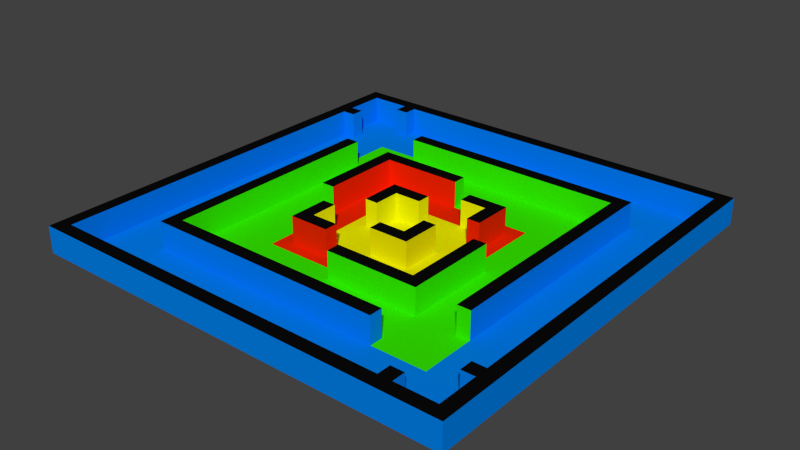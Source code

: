 # Source: Map2.blend  (saved by Blender 2.76.0; exported with 4.5.12 LTS)
import bpy
from mathutils import Matrix  # noqa: F401  (used for matrix-valued properties, if any)

bpy.ops.wm.read_factory_settings(use_empty=True)
scene = bpy.context.scene
scene.name = 'Scene'

# ---- collections
col_collection_1 = bpy.data.collections.new('Collection 1'); scene.collection.children.link(col_collection_1)

# ---- materials (node trees are filled in below, after node groups)
mat_blue_land = bpy.data.materials.new('Blue land')
mat_blue_land.alpha_threshold = 0.0
mat_blue_land.use_transparent_shadow = False
mat_blue_land.diffuse_color = (0.0, 0.2154, 0.8, 1.0)
mat_blue_land.roughness = 0.5
mat_top = bpy.data.materials.new('TOP')
mat_top.alpha_threshold = 0.0
mat_top.use_transparent_shadow = False
mat_top.diffuse_color = (0.003095, 0.003095, 0.003095, 1.0)
mat_top.roughness = 0.5
mat_green_land = bpy.data.materials.new('Green land')
mat_green_land.alpha_threshold = 0.0
mat_green_land.use_transparent_shadow = False
mat_green_land.diffuse_color = (0.03643, 0.8, 0.0, 1.0)
mat_green_land.roughness = 0.5
mat_redland = bpy.data.materials.new('redland')
mat_redland.alpha_threshold = 0.0
mat_redland.use_transparent_shadow = False
mat_redland.diffuse_color = (0.8, 0.01802, 0.0, 1.0)
mat_redland.roughness = 0.5
mat_yellow_land = bpy.data.materials.new('Yellow land')
mat_yellow_land.alpha_threshold = 0.0
mat_yellow_land.use_transparent_shadow = False
mat_yellow_land.diffuse_color = (0.8, 0.7979, 0.0, 1.0)
mat_yellow_land.roughness = 0.5

# ---- material node trees

# ---- world
world_world = bpy.data.worlds.new('World'); scene.world = world_world
world_world.color = (0.05088, 0.05088, 0.05088)
world_world.use_sun_shadow = False
world_world.sun_shadow_jitter_overblur = 0.0
world_world.cycles.sampling_method = 'MANUAL'
world_world.cycles.sample_map_resolution = 256

# ---- meshes
me_plane_001 = bpy.data.meshes.new('Plane.001')
me_plane_001.from_pydata([(-1.0, -1.0, 0.0), (1.0, -1.0, 0.0), (-1.0, 1.0, 0.0), (1.0, 1.0, 0.0), (-1.0, 0.0, 0.0), (0.0, -1.0, 0.0), (1.0, 0.0, 0.0), (0.0, 1.0, 0.0), (0.0, 0.0, 0.0), (-1.0, -0.5, 0.0), (0.5, -1.0, 0.0), (1.0, 0.5, 0.0), (-0.5, 1.0, 0.0), (-1.0, 0.5, 0.0), (-0.5, -1.0, 0.0), (1.0, -0.5, 0.0), (0.5, 1.0, 0.0), (0.0, 0.5, 0.0), (0.0, -0.5, 0.0), (-0.5, 0.0, 0.0), (0.5, 0.0, 0.0), (0.5, -0.5, 0.0), (-0.5, -0.5, 0.0), (-0.5, 0.5, 0.0), (0.5, 0.5, 0.0), (-1.0, -0.75, 0.0), (0.75, -1.0, 0.0), (1.0, 0.75, 0.0), (-0.75, 1.0, 0.0), (-1.0, 0.25, 0.0), (-0.25, -1.0, 0.0), (1.0, -0.25, 0.0), (0.25, 1.0, 0.0), (0.0, 0.75, 0.0), (0.0, -0.25, 0.0), (-0.75, 0.0, 0.0), (0.25, 0.0, 0.0), (-1.0, -0.25, 0.0), (0.25, -1.0, 0.0), (1.0, 0.25, 0.0), (-0.25, 1.0, 0.0), (-1.0, 0.75, 0.0), (-0.75, -1.0, 0.0), (1.0, -0.75, 0.0), (0.75, 1.0, 0.0), (0.0, 0.25, 0.0), (0.0, -0.75, 0.0), (-0.25, 0.0, 0.0), (0.75, 0.0, 0.0), (0.5, -0.25, 0.0), (0.5, -0.75, 0.0), (0.25, -0.5, 0.0), (0.75, -0.5, 0.0), (-0.5, -0.25, 0.0), (-0.5, -0.75, 0.0), (-0.75, -0.5, 0.0), (-0.25, -0.5, 0.0), (-0.5, 0.75, 0.0), (-0.5, 0.25, 0.0), (-0.75, 0.5, 0.0), (-0.25, 0.5, 0.0), (0.5, 0.75, 0.0), (0.5, 0.25, 0.0), (0.25, 0.5, 0.0), (0.75, 0.5, 0.0), (0.75, 0.25, 0.0), (0.25, 0.25, 0.0), (0.25, 0.75, 0.0), (-0.25, 0.25, 0.0), (-0.75, 0.25, 0.0), (-0.75, 0.75, 0.0), (-0.25, -0.75, 0.0), (-0.75, -0.75, 0.0), (-0.75, -0.25, 0.0), (0.75, -0.75, 0.0), (0.25, -0.75, 0.0), (0.25, -0.25, 0.0), (0.75, -0.25, 0.0), (-0.25, -0.25, 0.0), (-0.25, 0.75, 0.0), (0.75, 0.75, 0.0), (-1.0, -0.875, 0.0), (0.875, -1.0, 0.0), (1.0, 0.875, 0.0), (-0.875, 1.0, 0.0), (-1.0, 0.125, 0.0), (-0.125, -1.0, 0.0), (1.0, -0.125, 0.0), (0.125, 1.0, 0.0), (0.0, 0.875, 0.0), (0.0, -0.125, 0.0), (-0.875, 0.0, 0.0), (0.125, 0.0, 0.0), (-1.0, -0.375, 0.0), (0.375, -1.0, 0.0), (1.0, 0.375, 0.0), (-0.375, 1.0, 0.0), (-1.0, 0.625, 0.0), (-0.625, -1.0, 0.0), (1.0, -0.625, 0.0), (0.625, 1.0, 0.0), (0.0, 0.375, 0.0), (0.0, -0.625, 0.0), (-0.375, 0.0, 0.0), (0.625, 0.0, 0.0), (0.5, -0.125, 0.0), (0.5, -0.625, 0.0), (0.125, -0.5, 0.0), (0.625, -0.5, 0.0), (-0.5, -0.125, 0.0), (-0.5, -0.625, 0.0), (-0.875, -0.5, 0.0), (-0.375, -0.5, 0.0), (-0.5, 0.875, 0.0), (-0.5, 0.375, 0.0), (-0.875, 0.5, 0.0), (-0.375, 0.5, 0.0), (0.5, 0.875, 0.0), (0.5, 0.375, 0.0), (0.125, 0.5, 0.0), (0.625, 0.5, 0.0), (-1.0, -0.625, 0.0), (0.625, -1.0, 0.0), (1.0, 0.625, 0.0), (-0.625, 1.0, 0.0), (-1.0, 0.375, 0.0), (-0.375, -1.0, 0.0), (1.0, -0.375, 0.0), (0.375, 1.0, 0.0), (0.0, 0.625, 0.0), (0.0, -0.375, 0.0), (-0.625, 0.0, 0.0), (0.375, 0.0, 0.0), (-1.0, -0.125, 0.0), (0.125, -1.0, 0.0), (1.0, 0.125, 0.0), (-0.125, 1.0, 0.0), (-1.0, 0.875, 0.0), (-0.875, -1.0, 0.0), (1.0, -0.875, 0.0), (0.875, 1.0, 0.0), (0.0, 0.125, 0.0), (0.0, -0.875, 0.0), (-0.125, 0.0, 0.0), (0.875, 0.0, 0.0), (0.5, -0.375, 0.0), (0.5, -0.875, 0.0), (0.375, -0.5, 0.0), (0.875, -0.5, 0.0), (-0.5, -0.375, 0.0), (-0.5, -0.875, 0.0), (-0.625, -0.5, 0.0), (-0.125, -0.5, 0.0), (-0.5, 0.625, 0.0), (-0.5, 0.125, 0.0), (-0.625, 0.5, 0.0), (-0.125, 0.5, 0.0), (0.5, 0.625, 0.0), (0.5, 0.125, 0.0), (0.375, 0.5, 0.0), (0.875, 0.5, 0.0), (0.75, 0.375, 0.0), (0.75, 0.125, 0.0), (0.625, 0.25, 0.0), (0.875, 0.25, 0.0), (0.25, 0.375, 0.0), (0.25, 0.125, 0.0), (0.125, 0.25, 0.0), (0.375, 0.25, 0.0), (0.25, 0.875, 0.0), (0.25, 0.625, 0.0), (0.125, 0.75, 0.0), (0.375, 0.75, 0.0), (-0.25, 0.375, 0.0), (-0.25, 0.125, 0.0), (-0.375, 0.25, 0.0), (-0.125, 0.25, 0.0), (-0.75, 0.375, 0.0), (-0.75, 0.125, 0.0), (-0.875, 0.25, 0.0), (-0.625, 0.25, 0.0), (-0.75, 0.875, 0.0), (-0.75, 0.625, 0.0), (-0.875, 0.75, 0.0), (-0.625, 0.75, 0.0), (-0.25, -0.625, 0.0), (-0.25, -0.875, 0.0), (-0.375, -0.75, 0.0), (-0.125, -0.75, 0.0), (-0.75, -0.625, 0.0), (-0.75, -0.875, 0.0), (-0.875, -0.75, 0.0), (-0.625, -0.75, 0.0), (-0.75, -0.125, 0.0), (-0.75, -0.375, 0.0), (-0.875, -0.25, 0.0), (-0.625, -0.25, 0.0), (0.75, -0.625, 0.0), (0.75, -0.875, 0.0), (0.625, -0.75, 0.0), (0.875, -0.75, 0.0), (0.25, -0.625, 0.0), (0.25, -0.875, 0.0), (0.125, -0.75, 0.0), (0.375, -0.75, 0.0), (0.25, -0.125, 0.0), (0.25, -0.375, 0.0), (0.125, -0.25, 0.0), (0.375, -0.25, 0.0), (0.75, -0.125, 0.0), (0.75, -0.375, 0.0), (0.625, -0.25, 0.0), (0.875, -0.25, 0.0), (-0.25, -0.125, 0.0), (-0.25, -0.375, 0.0), (-0.375, -0.25, 0.0), (-0.125, -0.25, 0.0), (-0.25, 0.875, 0.0), (-0.25, 0.625, 0.0), (-0.375, 0.75, 0.0), (-0.125, 0.75, 0.0), (0.75, 0.875, 0.0), (0.75, 0.625, 0.0), (0.625, 0.75, 0.0), (0.875, 0.75, 0.0), (0.875, 0.625, 0.0), (0.625, 0.625, 0.0), (0.625, 0.875, 0.0), (-0.125, 0.625, 0.0), (-0.375, 0.625, 0.0), (-0.375, 0.875, 0.0), (-0.125, -0.375, 0.0), (-0.375, -0.375, 0.0), (-0.375, -0.125, 0.0), (0.875, -0.375, 0.0), (0.625, -0.375, 0.0), (0.625, -0.125, 0.0), (0.375, -0.375, 0.0), (0.125, -0.375, 0.0), (0.125, -0.125, 0.0), (0.375, -0.875, 0.0), (0.125, -0.875, 0.0), (0.125, -0.625, 0.0), (0.875, -0.875, 0.0), (0.625, -0.875, 0.0), (0.625, -0.625, 0.0), (-0.625, -0.375, 0.0), (-0.875, -0.375, 0.0), (-0.875, -0.125, 0.0), (-0.625, -0.875, 0.0), (-0.875, -0.875, 0.0), (-0.875, -0.625, 0.0), (-0.125, -0.875, 0.0), (-0.375, -0.875, 0.0), (-0.375, -0.625, 0.0), (-0.625, 0.625, 0.0), (-0.875, 0.625, 0.0), (-0.875, 0.875, 0.0), (-0.625, 0.125, 0.0), (-0.875, 0.125, 0.0), (-0.875, 0.375, 0.0), (-0.125, 0.125, 0.0), (-0.375, 0.125, 0.0), (-0.375, 0.375, 0.0), (0.375, 0.625, 0.0), (0.125, 0.625, 0.0), (0.125, 0.875, 0.0), (0.375, 0.125, 0.0), (0.125, 0.125, 0.0), (0.125, 0.375, 0.0), (0.875, 0.125, 0.0), (0.625, 0.125, 0.0), (0.625, 0.375, 0.0), (0.875, 0.375, 0.0), (0.375, 0.375, 0.0), (0.375, 0.875, 0.0), (-0.125, 0.375, 0.0), (-0.625, 0.375, 0.0), (-0.625, 0.875, 0.0), (-0.125, -0.625, 0.0), (-0.625, -0.625, 0.0), (-0.625, -0.125, 0.0), (0.875, -0.625, 0.0), (0.375, -0.625, 0.0), (0.375, -0.125, 0.0), (0.875, -0.125, 0.0), (-0.125, -0.125, 0.0), (-0.125, 0.875, 0.0), (0.875, 0.875, 0.0), (-1.0, -0.9375, 0.0), (0.9375, -1.0, 0.0), (1.0, 0.9375, 0.0), (-0.9375, 1.0, 0.0), (-1.0, 0.0625, 0.0), (-0.0625, -1.0, 0.0), (1.0, -0.0625, 0.0), (0.0625, 1.0, 0.0), (0.0, 0.9375, 0.0), (0.0, -0.0625, 0.0), (-0.9375, 0.0, 0.0), (0.0625, 0.0, 0.0), (-1.0, -0.4375, 0.0), (0.4375, -1.0, 0.0), (1.0, 0.4375, 0.0), (-0.4375, 1.0, 0.0), (-1.0, 0.5625, 0.0), (-0.5625, -1.0, 0.0), (1.0, -0.5625, 0.0), (0.5625, 1.0, 0.0), (0.0, 0.4375, 0.0), (0.0, -0.5625, 0.0), (-0.4375, 0.0, 0.0), (0.5625, 0.0, 0.0), (0.5, -0.0625, 0.0), (0.5, -0.5625, 0.0), (0.0625, -0.5, 0.0), (0.5625, -0.5, 0.0), (-0.5, -0.0625, 0.0), (-0.5, -0.5625, 0.0), (-0.9375, -0.5, 0.0), (-0.4375, -0.5, 0.0), (-0.5, 0.9375, 0.0), (-0.5, 0.4375, 0.0), (-0.9375, 0.5, 0.0), (-0.4375, 0.5, 0.0), (0.5, 0.9375, 0.0), (0.5, 0.4375, 0.0), (0.0625, 0.5, 0.0), (0.5625, 0.5, 0.0), (-1.0, -0.6875, 0.0), (0.6875, -1.0, 0.0), (1.0, 0.6875, 0.0), (-0.6875, 1.0, 0.0), (-1.0, 0.3125, 0.0), (-0.3125, -1.0, 0.0), (1.0, -0.3125, 0.0), (0.3125, 1.0, 0.0), (0.0, 0.6875, 0.0), (0.0, -0.3125, 0.0), (-0.6875, 0.0, 0.0), (0.3125, 0.0, 0.0), (-1.0, -0.1875, 0.0), (0.1875, -1.0, 0.0), (1.0, 0.1875, 0.0), (-0.1875, 1.0, 0.0), (-1.0, 0.8125, 0.0), (-0.8125, -1.0, 0.0), (1.0, -0.8125, 0.0), (0.8125, 1.0, 0.0), (0.0, 0.1875, 0.0), (0.0, -0.8125, 0.0), (-0.1875, 0.0, 0.0), (0.8125, 0.0, 0.0), (0.5, -0.3125, 0.0), (0.5, -0.8125, 0.0), (0.3125, -0.5, 0.0), (0.8125, -0.5, 0.0), (-0.5, -0.3125, 0.0), (-0.5, -0.8125, 0.0), (-0.6875, -0.5, 0.0), (-0.1875, -0.5, 0.0), (-0.5, 0.6875, 0.0), (-0.5, 0.1875, 0.0), (-0.6875, 0.5, 0.0), (-0.1875, 0.5, 0.0), (0.5, 0.6875, 0.0), (0.5, 0.1875, 0.0), (0.3125, 0.5, 0.0), (0.8125, 0.5, 0.0), (0.75, 0.4375, 0.0), (0.75, 0.1875, 0.0), (0.5625, 0.25, 0.0), (0.8125, 0.25, 0.0), (0.25, 0.4375, 0.0), (0.25, 0.1875, 0.0), (0.0625, 0.25, 0.0), (0.3125, 0.25, 0.0), (0.25, 0.9375, 0.0), (0.25, 0.6875, 0.0), (0.0625, 0.75, 0.0), (0.3125, 0.75, 0.0), (-0.25, 0.4375, 0.0), (-0.25, 0.1875, 0.0), (-0.4375, 0.25, 0.0), (-0.1875, 0.25, 0.0), (-0.75, 0.4375, 0.0), (-0.75, 0.1875, 0.0), (-0.9375, 0.25, 0.0), (-0.6875, 0.25, 0.0), (-0.75, 0.9375, 0.0), (-0.75, 0.6875, 0.0), (-0.9375, 0.75, 0.0), (-0.6875, 0.75, 0.0), (-0.25, -0.5625, 0.0), (-0.25, -0.8125, 0.0), (-0.4375, -0.75, 0.0), (-0.1875, -0.75, 0.0), (-0.75, -0.5625, 0.0), (-0.75, -0.8125, 0.0), (-0.9375, -0.75, 0.0), (-0.6875, -0.75, 0.0), (-0.75, -0.0625, 0.0), (-0.75, -0.3125, 0.0), (-0.9375, -0.25, 0.0), (-0.6875, -0.25, 0.0), (0.75, -0.5625, 0.0), (0.75, -0.8125, 0.0), (0.5625, -0.75, 0.0), (0.8125, -0.75, 0.0), (0.25, -0.5625, 0.0), (0.25, -0.8125, 0.0), (0.0625, -0.75, 0.0), (0.3125, -0.75, 0.0), (0.25, -0.0625, 0.0), (0.25, -0.3125, 0.0), (0.0625, -0.25, 0.0), (0.3125, -0.25, 0.0), (0.75, -0.0625, 0.0), (0.75, -0.3125, 0.0), (0.5625, -0.25, 0.0), (0.8125, -0.25, 0.0), (-0.25, -0.0625, 0.0), (-0.25, -0.3125, 0.0), (-0.4375, -0.25, 0.0), (-0.1875, -0.25, 0.0), (-0.25, 0.9375, 0.0), (-0.25, 0.6875, 0.0), (-0.4375, 0.75, 0.0), (-0.1875, 0.75, 0.0), (0.75, 0.9375, 0.0), (0.75, 0.6875, 0.0), (0.5625, 0.75, 0.0), (0.8125, 0.75, 0.0), (-1.0, -0.8125, 0.0), (0.8125, -1.0, 0.0), (1.0, 0.8125, 0.0), (-0.8125, 1.0, 0.0), (-1.0, 0.1875, 0.0), (-0.1875, -1.0, 0.0), (1.0, -0.1875, 0.0), (0.1875, 1.0, 0.0), (0.0, 0.8125, 0.0), (0.0, -0.1875, 0.0), (-0.8125, 0.0, 0.0), (0.1875, 0.0, 0.0), (-1.0, -0.3125, 0.0), (0.3125, -1.0, 0.0), (1.0, 0.3125, 0.0), (-0.3125, 1.0, 0.0), (-1.0, 0.6875, 0.0), (-0.6875, -1.0, 0.0), (1.0, -0.6875, 0.0), (0.6875, 1.0, 0.0), (0.0, 0.3125, 0.0), (0.0, -0.6875, 0.0), (-0.3125, 0.0, 0.0), (0.6875, 0.0, 0.0), (0.5, -0.1875, 0.0), (0.5, -0.6875, 0.0), (0.1875, -0.5, 0.0), (0.6875, -0.5, 0.0), (-0.5, -0.1875, 0.0), (-0.5, -0.6875, 0.0), (-0.8125, -0.5, 0.0), (-0.3125, -0.5, 0.0), (-0.5, 0.8125, 0.0), (-0.5, 0.3125, 0.0), (-0.8125, 0.5, 0.0), (-0.3125, 0.5, 0.0), (0.5, 0.8125, 0.0), (0.5, 0.3125, 0.0), (0.1875, 0.5, 0.0), (0.6875, 0.5, 0.0), (-1.0, -0.5625, 0.0), (0.5625, -1.0, 0.0), (1.0, 0.5625, 0.0), (-0.5625, 1.0, 0.0), (-1.0, 0.4375, 0.0), (-0.4375, -1.0, 0.0), (1.0, -0.4375, 0.0), (0.4375, 1.0, 0.0), (0.0, 0.5625, 0.0), (0.0, -0.4375, 0.0), (-0.5625, 0.0, 0.0), (0.4375, 0.0, 0.0), (-1.0, -0.0625, 0.0), (0.0625, -1.0, 0.0), (1.0, 0.0625, 0.0), (-0.0625, 1.0, 0.0), (-1.0, 0.9375, 0.0), (-0.9375, -1.0, 0.0), (1.0, -0.9375, 0.0), (0.9375, 1.0, 0.0), (0.0, 0.0625, 0.0), (0.0, -0.9375, 0.0), (-0.0625, 0.0, 0.0), (0.9375, 0.0, 0.0), (0.5, -0.4375, 0.0), (0.5, -0.9375, 0.0), (0.4375, -0.5, 0.0), (0.9375, -0.5, 0.0), (-0.5, -0.4375, 0.0), (-0.5, -0.9375, 0.0), (-0.5625, -0.5, 0.0), (-0.0625, -0.5, 0.0), (-0.5, 0.5625, 0.0), (-0.5, 0.0625, 0.0), (-0.5625, 0.5, 0.0), (-0.0625, 0.5, 0.0), (0.5, 0.5625, 0.0), (0.5, 0.0625, 0.0), (0.4375, 0.5, 0.0), (0.9375, 0.5, 0.0), (0.75, 0.3125, 0.0), (0.75, 0.0625, 0.0), (0.6875, 0.25, 0.0), (0.9375, 0.25, 0.0), (0.25, 0.3125, 0.0), (0.25, 0.0625, 0.0), (0.1875, 0.25, 0.0), (0.4375, 0.25, 0.0), (0.25, 0.8125, 0.0), (0.25, 0.5625, 0.0), (0.1875, 0.75, 0.0), (0.4375, 0.75, 0.0), (-0.25, 0.3125, 0.0), (-0.25, 0.0625, 0.0), (-0.3125, 0.25, 0.0), (-0.0625, 0.25, 0.0), (-0.75, 0.3125, 0.0), (-0.75, 0.0625, 0.0), (-0.8125, 0.25, 0.0), (-0.5625, 0.25, 0.0), (-0.75, 0.8125, 0.0), (-0.75, 0.5625, 0.0), (-0.8125, 0.75, 0.0), (-0.5625, 0.75, 0.0), (-0.25, -0.6875, 0.0), (-0.25, -0.9375, 0.0), (-0.3125, -0.75, 0.0), (-0.0625, -0.75, 0.0), (-0.75, -0.6875, 0.0), (-0.75, -0.9375, 0.0), (-0.8125, -0.75, 0.0), (-0.5625, -0.75, 0.0), (-0.75, -0.1875, 0.0), (-0.75, -0.4375, 0.0), (-0.8125, -0.25, 0.0), (-0.5625, -0.25, 0.0), (0.75, -0.6875, 0.0), (0.75, -0.9375, 0.0), (0.6875, -0.75, 0.0), (0.9375, -0.75, 0.0), (0.25, -0.6875, 0.0), (0.25, -0.9375, 0.0), (0.1875, -0.75, 0.0), (0.4375, -0.75, 0.0), (0.25, -0.1875, 0.0), (0.25, -0.4375, 0.0), (0.1875, -0.25, 0.0), (0.4375, -0.25, 0.0), (0.75, -0.1875, 0.0), (0.75, -0.4375, 0.0), (0.6875, -0.25, 0.0), (0.9375, -0.25, 0.0), (-0.25, -0.1875, 0.0), (-0.25, -0.4375, 0.0), (-0.3125, -0.25, 0.0), (-0.0625, -0.25, 0.0), (-0.25, 0.8125, 0.0), (-0.25, 0.5625, 0.0), (-0.3125, 0.75, 0.0), (-0.0625, 0.75, 0.0), (0.75, 0.8125, 0.0), (0.75, 0.5625, 0.0), (0.6875, 0.75, 0.0), (0.9375, 0.75, 0.0), (0.875, 0.6875, 0.0), (0.875, 0.5625, 0.0), (0.8125, 0.625, 0.0), (0.9375, 0.625, 0.0), (0.625, 0.6875, 0.0), (0.625, 0.5625, 0.0), (0.5625, 0.625, 0.0), (0.6875, 0.625, 0.0), (0.625, 0.9375, 0.0), (0.625, 0.8125, 0.0), (0.5625, 0.875, 0.0), (0.6875, 0.875, 0.0), (-0.125, 0.6875, 0.0), (-0.125, 0.5625, 0.0), (-0.1875, 0.625, 0.0), (-0.0625, 0.625, 0.0), (-0.375, 0.6875, 0.0), (-0.375, 0.5625, 0.0), (-0.4375, 0.625, 0.0), (-0.3125, 0.625, 0.0), (-0.375, 0.9375, 0.0), (-0.375, 0.8125, 0.0), (-0.4375, 0.875, 0.0), (-0.3125, 0.875, 0.0), (-0.125, -0.3125, 0.0), (-0.125, -0.4375, 0.0), (-0.1875, -0.375, 0.0), (-0.0625, -0.375, 0.0), (-0.375, -0.3125, 0.0), (-0.375, -0.4375, 0.0), (-0.4375, -0.375, 0.0), (-0.3125, -0.375, 0.0), (-0.375, -0.0625, 0.0), (-0.375, -0.1875, 0.0), (-0.4375, -0.125, 0.0), (-0.3125, -0.125, 0.0), (0.875, -0.3125, 0.0), (0.875, -0.4375, 0.0), (0.8125, -0.375, 0.0), (0.9375, -0.375, 0.0), (0.625, -0.3125, 0.0), (0.625, -0.4375, 0.0), (0.5625, -0.375, 0.0), (0.6875, -0.375, 0.0), (0.625, -0.0625, 0.0), (0.625, -0.1875, 0.0), (0.5625, -0.125, 0.0), (0.6875, -0.125, 0.0), (0.375, -0.3125, 0.0), (0.375, -0.4375, 0.0), (0.3125, -0.375, 0.0), (0.4375, -0.375, 0.0), (0.125, -0.3125, 0.0), (0.125, -0.4375, 0.0), (0.0625, -0.375, 0.0), (0.1875, -0.375, 0.0), (0.125, -0.0625, 0.0), (0.125, -0.1875, 0.0), (0.0625, -0.125, 0.0), (0.1875, -0.125, 0.0), (0.375, -0.8125, 0.0), (0.375, -0.9375, 0.0), (0.3125, -0.875, 0.0), (0.4375, -0.875, 0.0), (0.125, -0.8125, 0.0), (0.125, -0.9375, 0.0), (0.0625, -0.875, 0.0), (0.1875, -0.875, 0.0), (0.125, -0.5625, 0.0), (0.125, -0.6875, 0.0), (0.0625, -0.625, 0.0), (0.1875, -0.625, 0.0), (0.875, -0.8125, 0.0), (0.875, -0.9375, 0.0), (0.8125, -0.875, 0.0), (0.9375, -0.875, 0.0), (0.625, -0.8125, 0.0), (0.625, -0.9375, 0.0), (0.5625, -0.875, 0.0), (0.6875, -0.875, 0.0), (0.625, -0.5625, 0.0), (0.625, -0.6875, 0.0), (0.5625, -0.625, 0.0), (0.6875, -0.625, 0.0), (-0.625, -0.3125, 0.0), (-0.625, -0.4375, 0.0), (-0.6875, -0.375, 0.0), (-0.5625, -0.375, 0.0), (-0.875, -0.3125, 0.0), (-0.875, -0.4375, 0.0), (-0.9375, -0.375, 0.0), (-0.8125, -0.375, 0.0), (-0.875, -0.0625, 0.0), (-0.875, -0.1875, 0.0), (-0.9375, -0.125, 0.0), (-0.8125, -0.125, 0.0), (-0.625, -0.8125, 0.0), (-0.625, -0.9375, 0.0), (-0.6875, -0.875, 0.0), (-0.5625, -0.875, 0.0), (-0.875, -0.8125, 0.0), (-0.875, -0.9375, 0.0), (-0.9375, -0.875, 0.0), (-0.8125, -0.875, 0.0), (-0.875, -0.5625, 0.0), (-0.875, -0.6875, 0.0), (-0.9375, -0.625, 0.0), (-0.8125, -0.625, 0.0), (-0.125, -0.8125, 0.0), (-0.125, -0.9375, 0.0), (-0.1875, -0.875, 0.0), (-0.0625, -0.875, 0.0), (-0.375, -0.8125, 0.0), (-0.375, -0.9375, 0.0), (-0.4375, -0.875, 0.0), (-0.3125, -0.875, 0.0), (-0.375, -0.5625, 0.0), (-0.375, -0.6875, 0.0), (-0.4375, -0.625, 0.0), (-0.3125, -0.625, 0.0), (-0.625, 0.6875, 0.0), (-0.625, 0.5625, 0.0), (-0.6875, 0.625, 0.0), (-0.5625, 0.625, 0.0), (-0.875, 0.6875, 0.0), (-0.875, 0.5625, 0.0), (-0.9375, 0.625, 0.0), (-0.8125, 0.625, 0.0), (-0.875, 0.9375, 0.0), (-0.875, 0.8125, 0.0), (-0.9375, 0.875, 0.0), (-0.8125, 0.875, 0.0), (-0.625, 0.1875, 0.0), (-0.625, 0.0625, 0.0), (-0.6875, 0.125, 0.0), (-0.5625, 0.125, 0.0), (-0.875, 0.1875, 0.0), (-0.875, 0.0625, 0.0), (-0.9375, 0.125, 0.0), (-0.8125, 0.125, 0.0), (-0.875, 0.4375, 0.0), (-0.875, 0.3125, 0.0), (-0.9375, 0.375, 0.0), (-0.8125, 0.375, 0.0), (-0.125, 0.1875, 0.0), (-0.125, 0.0625, 0.0), (-0.1875, 0.125, 0.0), (-0.0625, 0.125, 0.0), (-0.375, 0.1875, 0.0), (-0.375, 0.0625, 0.0), (-0.4375, 0.125, 0.0), (-0.3125, 0.125, 0.0), (-0.375, 0.4375, 0.0), (-0.375, 0.3125, 0.0), (-0.4375, 0.375, 0.0), (-0.3125, 0.375, 0.0), (0.375, 0.6875, 0.0), (0.375, 0.5625, 0.0), (0.3125, 0.625, 0.0), (0.4375, 0.625, 0.0), (0.125, 0.6875, 0.0), (0.125, 0.5625, 0.0), (0.0625, 0.625, 0.0), (0.1875, 0.625, 0.0), (0.125, 0.9375, 0.0), (0.125, 0.8125, 0.0), (0.0625, 0.875, 0.0), (0.1875, 0.875, 0.0), (0.375, 0.1875, 0.0), (0.375, 0.0625, 0.0), (0.3125, 0.125, 0.0), (0.4375, 0.125, 0.0), (0.125, 0.1875, 0.0), (0.125, 0.0625, 0.0), (0.0625, 0.125, 0.0), (0.1875, 0.125, 0.0), (0.125, 0.4375, 0.0), (0.125, 0.3125, 0.0), (0.0625, 0.375, 0.0), (0.1875, 0.375, 0.0), (0.875, 0.1875, 0.0), (0.875, 0.0625, 0.0), (0.8125, 0.125, 0.0), (0.9375, 0.125, 0.0), (0.625, 0.1875, 0.0), (0.625, 0.0625, 0.0), (0.5625, 0.125, 0.0), (0.6875, 0.125, 0.0), (0.625, 0.4375, 0.0), (0.625, 0.3125, 0.0), (0.5625, 0.375, 0.0), (0.6875, 0.375, 0.0), (0.875, 0.4375, 0.0), (0.875, 0.3125, 0.0), (0.8125, 0.375, 0.0), (0.9375, 0.375, 0.0), (0.375, 0.4375, 0.0), (0.375, 0.3125, 0.0), (0.3125, 0.375, 0.0), (0.4375, 0.375, 0.0), (0.375, 0.9375, 0.0), (0.375, 0.8125, 0.0), (0.3125, 0.875, 0.0), (0.4375, 0.875, 0.0), (-0.125, 0.4375, 0.0), (-0.125, 0.3125, 0.0), (-0.1875, 0.375, 0.0), (-0.0625, 0.375, 0.0), (-0.625, 0.4375, 0.0), (-0.625, 0.3125, 0.0), (-0.6875, 0.375, 0.0), (-0.5625, 0.375, 0.0), (-0.625, 0.9375, 0.0), (-0.625, 0.8125, 0.0), (-0.6875, 0.875, 0.0), (-0.5625, 0.875, 0.0), (-0.125, -0.5625, 0.0), (-0.125, -0.6875, 0.0), (-0.1875, -0.625, 0.0), (-0.0625, -0.625, 0.0), (-0.625, -0.5625, 0.0), (-0.625, -0.6875, 0.0), (-0.6875, -0.625, 0.0), (-0.5625, -0.625, 0.0), (-0.625, -0.0625, 0.0), (-0.625, -0.1875, 0.0), (-0.6875, -0.125, 0.0), (-0.5625, -0.125, 0.0), (0.875, -0.5625, 0.0), (0.875, -0.6875, 0.0), (0.8125, -0.625, 0.0), (0.9375, -0.625, 0.0), (0.375, -0.5625, 0.0), (0.375, -0.6875, 0.0), (0.3125, -0.625, 0.0), (0.4375, -0.625, 0.0), (0.375, -0.0625, 0.0), (0.375, -0.1875, 0.0), (0.3125, -0.125, 0.0), (0.4375, -0.125, 0.0), (0.875, -0.0625, 0.0), (0.875, -0.1875, 0.0), (0.8125, -0.125, 0.0), (0.9375, -0.125, 0.0), (-0.125, -0.0625, 0.0), (-0.125, -0.1875, 0.0), (-0.1875, -0.125, 0.0), (-0.0625, -0.125, 0.0), (-0.125, 0.9375, 0.0), (-0.125, 0.8125, 0.0), (-0.1875, 0.875, 0.0), (-0.0625, 0.875, 0.0), (0.875, 0.9375, 0.0), (0.875, 0.8125, 0.0), (0.8125, 0.875, 0.0), (0.9375, 0.875, 0.0), (0.9375, 0.8125, 0.0), (0.8125, 0.8125, 0.0), (0.8125, 0.9375, 0.0), (-0.0625, 0.8125, 0.0), (-0.1875, 0.8125, 0.0), (-0.1875, 0.9375, 0.0), (-0.0625, -0.1875, 0.0), (-0.1875, -0.1875, 0.0), (-0.1875, -0.0625, 0.0), (0.9375, -0.1875, 0.0), (0.8125, -0.1875, 0.0), (0.8125, -0.0625, 0.0), (0.4375, -0.1875, 0.0), (0.3125, -0.1875, 0.0), (0.3125, -0.0625, 0.0), (0.4375, -0.6875, 0.0), (0.3125, -0.6875, 0.0), (0.3125, -0.5625, 0.0), (0.9375, -0.6875, 0.0), (0.8125, -0.6875, 0.0), (0.8125, -0.5625, 0.0), (-0.5625, -0.1875, 0.0), (-0.6875, -0.1875, 0.0), (-0.6875, -0.0625, 0.0), (-0.5625, -0.6875, 0.0), (-0.6875, -0.6875, 0.0), (-0.6875, -0.5625, 0.0), (-0.0625, -0.6875, 0.0), (-0.1875, -0.6875, 0.0), (-0.1875, -0.5625, 0.0), (-0.5625, 0.8125, 0.0), (-0.6875, 0.8125, 0.0), (-0.6875, 0.9375, 0.0), (-0.5625, 0.3125, 0.0), (-0.6875, 0.3125, 0.0), (-0.6875, 0.4375, 0.0), (-0.0625, 0.3125, 0.0), (-0.1875, 0.3125, 0.0), (-0.1875, 0.4375, 0.0), (0.4375, 0.8125, 0.0), (0.3125, 0.8125, 0.0), (0.3125, 0.9375, 0.0), (0.4375, 0.3125, 0.0), (0.3125, 0.3125, 0.0), (0.3125, 0.4375, 0.0), (0.9375, 0.3125, 0.0), (0.8125, 0.3125, 0.0), (0.8125, 0.4375, 0.0), (0.6875, 0.3125, 0.0), (0.5625, 0.3125, 0.0), (0.5625, 0.4375, 0.0), (0.6875, 0.0625, 0.0), (0.5625, 0.0625, 0.0), (0.5625, 0.1875, 0.0), (0.9375, 0.0625, 0.0), (0.8125, 0.0625, 0.0), (0.8125, 0.1875, 0.0), (0.1875, 0.3125, 0.0), (0.0625, 0.3125, 0.0), (0.0625, 0.4375, 0.0), (0.1875, 0.0625, 0.0), (0.0625, 0.0625, 0.0), (0.0625, 0.1875, 0.0), (0.4375, 0.0625, 0.0), (0.3125, 0.0625, 0.0), (0.3125, 0.1875, 0.0), (0.1875, 0.8125, 0.0), (0.0625, 0.8125, 0.0), (0.0625, 0.9375, 0.0), (0.1875, 0.5625, 0.0), (0.0625, 0.5625, 0.0), (0.0625, 0.6875, 0.0), (0.4375, 0.5625, 0.0), (0.3125, 0.5625, 0.0), (0.3125, 0.6875, 0.0), (-0.3125, 0.3125, 0.0), (-0.4375, 0.3125, 0.0), (-0.4375, 0.4375, 0.0), (-0.3125, 0.0625, 0.0), (-0.4375, 0.0625, 0.0), (-0.4375, 0.1875, 0.0), (-0.0625, 0.0625, 0.0), (-0.1875, 0.0625, 0.0), (-0.1875, 0.1875, 0.0), (-0.8125, 0.3125, 0.0), (-0.9375, 0.3125, 0.0), (-0.9375, 0.4375, 0.0), (-0.8125, 0.0625, 0.0), (-0.9375, 0.0625, 0.0), (-0.9375, 0.1875, 0.0), (-0.5625, 0.0625, 0.0), (-0.6875, 0.0625, 0.0), (-0.6875, 0.1875, 0.0), (-0.8125, 0.8125, 0.0), (-0.9375, 0.8125, 0.0), (-0.9375, 0.9375, 0.0), (-0.8125, 0.5625, 0.0), (-0.9375, 0.5625, 0.0), (-0.9375, 0.6875, 0.0), (-0.5625, 0.5625, 0.0), (-0.6875, 0.5625, 0.0), (-0.6875, 0.6875, 0.0), (-0.3125, -0.6875, 0.0), (-0.4375, -0.6875, 0.0), (-0.4375, -0.5625, 0.0), (-0.3125, -0.9375, 0.0), (-0.4375, -0.9375, 0.0), (-0.4375, -0.8125, 0.0), (-0.0625, -0.9375, 0.0), (-0.1875, -0.9375, 0.0), (-0.1875, -0.8125, 0.0), (-0.8125, -0.6875, 0.0), (-0.9375, -0.6875, 0.0), (-0.9375, -0.5625, 0.0), (-0.8125, -0.9375, 0.0), (-0.9375, -0.9375, 0.0), (-0.9375, -0.8125, 0.0), (-0.5625, -0.9375, 0.0), (-0.6875, -0.9375, 0.0), (-0.6875, -0.8125, 0.0), (-0.8125, -0.1875, 0.0), (-0.9375, -0.1875, 0.0), (-0.9375, -0.0625, 0.0), (-0.8125, -0.4375, 0.0), (-0.9375, -0.4375, 0.0), (-0.9375, -0.3125, 0.0), (-0.5625, -0.4375, 0.0), (-0.6875, -0.4375, 0.0), (-0.6875, -0.3125, 0.0), (0.6875, -0.6875, 0.0), (0.5625, -0.6875, 0.0), (0.5625, -0.5625, 0.0), (0.6875, -0.9375, 0.0), (0.5625, -0.9375, 0.0), (0.5625, -0.8125, 0.0), (0.9375, -0.9375, 0.0), (0.8125, -0.9375, 0.0), (0.8125, -0.8125, 0.0), (0.1875, -0.6875, 0.0), (0.0625, -0.6875, 0.0), (0.0625, -0.5625, 0.0), (0.1875, -0.9375, 0.0), (0.0625, -0.9375, 0.0), (0.0625, -0.8125, 0.0), (0.4375, -0.9375, 0.0), (0.3125, -0.9375, 0.0), (0.3125, -0.8125, 0.0), (0.1875, -0.1875, 0.0), (0.0625, -0.1875, 0.0), (0.0625, -0.0625, 0.0), (0.1875, -0.4375, 0.0), (0.0625, -0.4375, 0.0), (0.0625, -0.3125, 0.0), (0.4375, -0.4375, 0.0), (0.3125, -0.4375, 0.0), (0.3125, -0.3125, 0.0), (0.6875, -0.1875, 0.0), (0.5625, -0.1875, 0.0), (0.5625, -0.0625, 0.0), (0.6875, -0.4375, 0.0), (0.5625, -0.4375, 0.0), (0.5625, -0.3125, 0.0), (0.9375, -0.4375, 0.0), (0.8125, -0.4375, 0.0), (0.8125, -0.3125, 0.0), (-0.3125, -0.1875, 0.0), (-0.4375, -0.1875, 0.0), (-0.4375, -0.0625, 0.0), (-0.3125, -0.4375, 0.0), (-0.4375, -0.4375, 0.0), (-0.4375, -0.3125, 0.0), (-0.0625, -0.4375, 0.0), (-0.1875, -0.4375, 0.0), (-0.1875, -0.3125, 0.0), (-0.3125, 0.8125, 0.0), (-0.4375, 0.8125, 0.0), (-0.4375, 0.9375, 0.0), (-0.3125, 0.5625, 0.0), (-0.4375, 0.5625, 0.0), (-0.4375, 0.6875, 0.0), (-0.0625, 0.5625, 0.0), (-0.1875, 0.5625, 0.0), (-0.1875, 0.6875, 0.0), (0.6875, 0.8125, 0.0), (0.5625, 0.8125, 0.0), (0.5625, 0.9375, 0.0), (0.6875, 0.5625, 0.0), (0.5625, 0.5625, 0.0), (0.5625, 0.6875, 0.0), (0.9375, 0.5625, 0.0), (0.8125, 0.5625, 0.0), (0.8125, 0.6875, 0.0), (0.9375, 0.6875, 0.0), (0.6875, 0.6875, 0.0), (0.6875, 0.9375, 0.0), (-0.0625, 0.6875, 0.0), (-0.3125, 0.6875, 0.0), (-0.3125, 0.9375, 0.0), (-0.0625, -0.3125, 0.0), (-0.3125, -0.3125, 0.0), (-0.3125, -0.0625, 0.0), (0.9375, -0.3125, 0.0), (0.6875, -0.3125, 0.0), (0.6875, -0.0625, 0.0), (0.4375, -0.3125, 0.0), (0.1875, -0.3125, 0.0), (0.1875, -0.0625, 0.0), (0.4375, -0.8125, 0.0), (0.1875, -0.8125, 0.0), (0.1875, -0.5625, 0.0), (0.9375, -0.8125, 0.0), (0.6875, -0.8125, 0.0), (0.6875, -0.5625, 0.0), (-0.5625, -0.3125, 0.0), (-0.8125, -0.3125, 0.0), (-0.8125, -0.0625, 0.0), (-0.5625, -0.8125, 0.0), (-0.8125, -0.8125, 0.0), (-0.8125, -0.5625, 0.0), (-0.0625, -0.8125, 0.0), (-0.3125, -0.8125, 0.0), (-0.3125, -0.5625, 0.0), (-0.5625, 0.6875, 0.0), (-0.8125, 0.6875, 0.0), (-0.8125, 0.9375, 0.0), (-0.5625, 0.1875, 0.0), (-0.8125, 0.1875, 0.0), (-0.8125, 0.4375, 0.0), (-0.0625, 0.1875, 0.0), (-0.3125, 0.1875, 0.0), (-0.3125, 0.4375, 0.0), (0.4375, 0.6875, 0.0), (0.1875, 0.6875, 0.0), (0.1875, 0.9375, 0.0), (0.4375, 0.1875, 0.0), (0.1875, 0.1875, 0.0), (0.1875, 0.4375, 0.0), (0.9375, 0.1875, 0.0), (0.6875, 0.1875, 0.0), (0.6875, 0.4375, 0.0), (0.9375, 0.4375, 0.0), (0.4375, 0.4375, 0.0), (0.4375, 0.9375, 0.0), (-0.0625, 0.4375, 0.0), (-0.5625, 0.4375, 0.0), (-0.5625, 0.9375, 0.0), (-0.0625, -0.5625, 0.0), (-0.5625, -0.5625, 0.0), (-0.5625, -0.0625, 0.0), (0.9375, -0.5625, 0.0), (0.4375, -0.5625, 0.0), (0.4375, -0.0625, 0.0), (0.9375, -0.0625, 0.0), (-0.0625, -0.0625, 0.0), (-0.0625, 0.9375, 0.0), (0.9375, 0.9375, 0.0), (-1.0, -0.9375, 0.0), (-1.0, -1.0, 0.0), (0.9375, -1.0, 0.0), (1.0, -1.0, 0.0), (1.0, 0.9375, 0.0), (1.0, 1.0, 0.0), (-0.9375, 1.0, 0.0), (-1.0, 1.0, 0.0), (-1.0, 0.0625, 0.0), (-1.0, 0.0, 0.0), (-0.0625, -1.0, 0.0), (0.0, -1.0, 0.0), (1.0, -0.0625, 0.0), (1.0, 0.0, 0.0), (0.0625, 1.0, 0.0), (0.0, 1.0, 0.0), (0.0, 0.9375, 0.0), (-0.9375, 0.0, 0.0), (-1.0, -0.4375, 0.0), (-1.0, -0.5, 0.0), (0.4375, -1.0, 0.0), (0.5, -1.0, 0.0), (1.0, 0.4375, 0.0), (1.0, 0.5, 0.0), (-0.4375, 1.0, 0.0), (-0.5, 1.0, 0.0), (-1.0, 0.5625, 0.0), (-1.0, 0.5, 0.0), (-0.5625, -1.0, 0.0), (-0.5, -1.0, 0.0), (1.0, -0.5625, 0.0), (1.0, -0.5, 0.0), (0.5625, 1.0, 0.0), (0.5, 1.0, 0.0), (-0.9375, -0.5, 0.0), (-0.5, 0.9375, 0.0), (-0.9375, 0.5, 0.0), (0.5, 0.9375, 0.0), (-1.0, -0.6875, 0.0), (-1.0, -0.75, 0.0), (0.6875, -1.0, 0.0), (0.75, -1.0, 0.0), (1.0, 0.6875, 0.0), (1.0, 0.75, 0.0), (-0.6875, 1.0, 0.0), (-0.75, 1.0, 0.0), (-1.0, 0.3125, 0.0), (-1.0, 0.25, 0.0), (-0.3125, -1.0, 0.0), (-0.25, -1.0, 0.0), (1.0, -0.3125, 0.0), (1.0, -0.25, 0.0), (0.3125, 1.0, 0.0), (0.25, 1.0, 0.0), (-1.0, -0.1875, 0.0), (-1.0, -0.25, 0.0), (0.1875, -1.0, 0.0), (0.25, -1.0, 0.0), (1.0, 0.1875, 0.0), (1.0, 0.25, 0.0), (-0.1875, 1.0, 0.0), (-0.25, 1.0, 0.0), (-1.0, 0.8125, 0.0), (-1.0, 0.75, 0.0), (-0.8125, -1.0, 0.0), (-0.75, -1.0, 0.0), (1.0, -0.8125, 0.0), (1.0, -0.75, 0.0), (0.8125, 1.0, 0.0), (0.75, 1.0, 0.0), (0.25, 0.9375, 0.0), (-0.9375, 0.25, 0.0), (-0.75, 0.9375, 0.0), (-0.9375, 0.75, 0.0), (-0.9375, -0.75, 0.0), (-0.9375, -0.25, 0.0), (-0.25, 0.9375, 0.0), (0.75, 0.9375, 0.0), (-1.0, -0.8125, 0.0), (-1.0, -0.875, 0.0), (0.8125, -1.0, 0.0), (0.875, -1.0, 0.0), (1.0, 0.8125, 0.0), (1.0, 0.875, 0.0), (-0.8125, 1.0, 0.0), (-0.875, 1.0, 0.0), (-1.0, 0.1875, 0.0), (-1.0, 0.125, 0.0), (-0.1875, -1.0, 0.0), (-0.125, -1.0, 0.0), (1.0, -0.1875, 0.0), (1.0, -0.125, 0.0), (0.1875, 1.0, 0.0), (0.125, 1.0, 0.0), (-1.0, -0.3125, 0.0), (-1.0, -0.375, 0.0), (0.3125, -1.0, 0.0), (0.375, -1.0, 0.0), (1.0, 0.3125, 0.0), (1.0, 0.375, 0.0), (-0.3125, 1.0, 0.0), (-0.375, 1.0, 0.0), (-1.0, 0.6875, 0.0), (-1.0, 0.625, 0.0), (-0.6875, -1.0, 0.0), (-0.625, -1.0, 0.0), (1.0, -0.6875, 0.0), (1.0, -0.625, 0.0), (0.6875, 1.0, 0.0), (0.625, 1.0, 0.0), (-1.0, -0.5625, 0.0), (-1.0, -0.625, 0.0), (0.5625, -1.0, 0.0), (0.625, -1.0, 0.0), (1.0, 0.5625, 0.0), (1.0, 0.625, 0.0), (-0.5625, 1.0, 0.0), (-0.625, 1.0, 0.0), (-1.0, 0.4375, 0.0), (-1.0, 0.375, 0.0), (-0.4375, -1.0, 0.0), (-0.375, -1.0, 0.0), (1.0, -0.4375, 0.0), (1.0, -0.375, 0.0), (0.4375, 1.0, 0.0), (0.375, 1.0, 0.0), (-1.0, -0.0625, 0.0), (-1.0, -0.125, 0.0), (0.0625, -1.0, 0.0), (0.125, -1.0, 0.0), (1.0, 0.0625, 0.0), (1.0, 0.125, 0.0), (-0.0625, 1.0, 0.0), (-0.125, 1.0, 0.0), (-1.0, 0.9375, 0.0), (-1.0, 0.875, 0.0), (-0.9375, -1.0, 0.0), (-0.875, -1.0, 0.0), (1.0, -0.9375, 0.0), (1.0, -0.875, 0.0), (0.9375, 1.0, 0.0), (0.875, 1.0, 0.0), (0.75, -0.9375, 0.0), (0.75, -0.875, 0.0), (0.9375, -0.75, 0.0), (0.875, -0.75, 0.0), (0.625, 0.9375, 0.0), (-0.375, 0.9375, 0.0), (-0.9375, -0.375, 0.0), (-0.9375, -0.125, 0.0), (-0.9375, -0.875, 0.0), (-0.9375, -0.625, 0.0), (-0.875, 0.6875, 0.0), (-0.875, 0.75, 0.0), (-0.9375, 0.625, 0.0), (-0.875, 0.9375, 0.0), (-0.9375, 0.875, 0.0), (-0.9375, 0.125, 0.0), (-0.9375, 0.375, 0.0), (0.125, 0.9375, 0.0), (0.375, 0.9375, 0.0), (-0.625, 0.9375, 0.0), (-0.6875, 0.875, 0.0), (-0.75, 0.875, 0.0), (-0.125, 0.9375, 0.0), (0.875, 0.9375, 0.0), (0.0, -0.9375, 0.0), (0.9375, 0.0, 0.0), (0.5, -0.9375, 0.0), (0.9375, -0.5, 0.0), (-0.5, -0.9375, 0.0), (0.9375, 0.5, 0.0), (0.9375, 0.25, 0.0), (-0.25, -0.9375, 0.0), (-0.75, -0.9375, 0.0), (0.25, -0.9375, 0.0), (0.9375, -0.25, 0.0), (0.9375, 0.75, 0.0), (0.9375, 0.625, 0.0), (0.9375, -0.375, 0.0), (0.375, -0.9375, 0.0), (0.125, -0.9375, 0.0), (0.875, -0.9375, 0.0), (0.9375, -0.875, 0.0), (0.625, -0.9375, 0.0), (0.6875, -0.875, 0.0), (-0.625, -0.9375, 0.0), (-0.875, -0.9375, 0.0), (-0.125, -0.9375, 0.0), (-0.375, -0.9375, 0.0), (0.9375, 0.125, 0.0), (0.9375, 0.375, 0.0), (0.875, -0.6875, 0.0), (0.9375, -0.625, 0.0), (0.9375, -0.125, 0.0), (0.9375, 0.875, 0.0), (0.9375, 0.8125, 0.0), (0.8125, 0.9375, 0.0), (-0.1875, 0.9375, 0.0), (0.9375, -0.1875, 0.0), (0.9375, -0.6875, 0.0), (-0.6875, 0.9375, 0.0), (0.3125, 0.9375, 0.0), (0.9375, 0.3125, 0.0), (0.9375, 0.0625, 0.0), (0.0625, 0.9375, 0.0), (-0.9375, 0.3125, 0.0), (-0.9375, 0.4375, 0.0), (-0.9375, 0.0625, 0.0), (-0.9375, 0.1875, 0.0), (-0.9375, 0.8125, 0.0), (-0.9375, 0.9375, 0.0), (-0.9375, 0.5625, 0.0), (-0.9375, 0.6875, 0.0), (-0.3125, -0.9375, 0.0), (-0.4375, -0.9375, 0.0), (-0.0625, -0.9375, 0.0), (-0.1875, -0.9375, 0.0), (-0.9375, -0.6875, 0.0), (-0.9375, -0.5625, 0.0), (-0.8125, -0.9375, 0.0), (-0.9375, -0.9375, 0.0), (-0.9375, -0.8125, 0.0), (-0.5625, -0.9375, 0.0), (-0.6875, -0.9375, 0.0), (-0.9375, -0.1875, 0.0), (-0.9375, -0.0625, 0.0), (-0.9375, -0.4375, 0.0), (-0.9375, -0.3125, 0.0), (0.6875, -0.9375, 0.0), (0.5625, -0.9375, 0.0), (0.9375, -0.9375, 0.0), (0.8125, -0.9375, 0.0), (0.1875, -0.9375, 0.0), (0.0625, -0.9375, 0.0), (0.4375, -0.9375, 0.0), (0.3125, -0.9375, 0.0), (0.9375, -0.4375, 0.0), (-0.4375, 0.9375, 0.0), (0.5625, 0.9375, 0.0), (0.9375, 0.5625, 0.0), (0.9375, 0.6875, 0.0), (0.6875, 0.9375, 0.0), (-0.3125, 0.9375, 0.0), (0.9375, -0.3125, 0.0), (0.9375, -0.8125, 0.0), (-0.8125, 0.9375, 0.0), (0.1875, 0.9375, 0.0), (0.9375, 0.1875, 0.0), (0.9375, 0.4375, 0.0), (0.4375, 0.9375, 0.0), (-0.5625, 0.9375, 0.0), (0.9375, -0.5625, 0.0), (0.9375, -0.0625, 0.0), (-0.0625, 0.9375, 0.0), (0.9375, 0.9375, 0.0), (-1.0, -0.9375, 0.1249), (-1.0, -1.0, 0.1249), (0.9375, -1.0, 0.1249), (1.0, -1.0, 0.1249), (1.0, 0.9375, 0.1249), (1.0, 1.0, 0.1249), (-0.9375, 1.0, 0.1249), (-1.0, 1.0, 0.1249), (-1.0, 0.0625, 0.1249), (-1.0, 0.0, 0.1249), (-0.0625, -1.0, 0.1249), (0.0, -1.0, 0.1249), (1.0, -0.0625, 0.1249), (1.0, 0.0, 0.1249), (0.0625, 1.0, 0.1249), (0.0, 1.0, 0.1249), (0.0, 0.9375, 0.1249), (-0.9375, 0.0, 0.1249), (-1.0, -0.4375, 0.1249), (-1.0, -0.5, 0.1249), (0.4375, -1.0, 0.1249), (0.5, -1.0, 0.1249), (1.0, 0.4375, 0.1249), (1.0, 0.5, 0.1249), (-0.4375, 1.0, 0.1249), (-0.5, 1.0, 0.1249), (-1.0, 0.5625, 0.1249), (-1.0, 0.5, 0.1249), (-0.5625, -1.0, 0.1249), (-0.5, -1.0, 0.1249), (1.0, -0.5625, 0.1249), (1.0, -0.5, 0.1249), (0.5625, 1.0, 0.1249), (0.5, 1.0, 0.1249), (-0.9375, -0.5, 0.1249), (-0.5, 0.9375, 0.1249), (-0.9375, 0.5, 0.1249), (0.5, 0.9375, 0.1249), (-1.0, -0.6875, 0.1249), (-1.0, -0.75, 0.1249), (0.6875, -1.0, 0.1249), (0.75, -1.0, 0.1249), (1.0, 0.6875, 0.1249), (1.0, 0.75, 0.1249), (-0.6875, 1.0, 0.1249), (-0.75, 1.0, 0.1249), (-1.0, 0.3125, 0.1249), (-1.0, 0.25, 0.1249), (-0.3125, -1.0, 0.1249), (-0.25, -1.0, 0.1249), (1.0, -0.3125, 0.1249), (1.0, -0.25, 0.1249), (0.3125, 1.0, 0.1249), (0.25, 1.0, 0.1249), (-1.0, -0.1875, 0.1249), (-1.0, -0.25, 0.1249), (0.1875, -1.0, 0.1249), (0.25, -1.0, 0.1249), (1.0, 0.1875, 0.1249), (1.0, 0.25, 0.1249), (-0.1875, 1.0, 0.1249), (-0.25, 1.0, 0.1249), (-1.0, 0.8125, 0.1249), (-1.0, 0.75, 0.1249), (-0.8125, -1.0, 0.1249), (-0.75, -1.0, 0.1249), (1.0, -0.8125, 0.1249), (1.0, -0.75, 0.1249), (0.8125, 1.0, 0.1249), (0.75, 1.0, 0.1249), (0.25, 0.9375, 0.1249), (-0.9375, 0.25, 0.1249), (-0.75, 0.9375, 0.1249), (-0.9375, 0.75, 0.1249), (-0.9375, -0.75, 0.1249), (-0.9375, -0.25, 0.1249), (-0.25, 0.9375, 0.1249), (0.75, 0.9375, 0.1249), (-1.0, -0.8125, 0.1249), (-1.0, -0.875, 0.1249), (0.8125, -1.0, 0.1249), (0.875, -1.0, 0.1249), (1.0, 0.8125, 0.1249), (1.0, 0.875, 0.1249), (-0.8125, 1.0, 0.1249), (-0.875, 1.0, 0.1249), (-1.0, 0.1875, 0.1249), (-1.0, 0.125, 0.1249), (-0.1875, -1.0, 0.1249), (-0.125, -1.0, 0.1249), (1.0, -0.1875, 0.1249), (1.0, -0.125, 0.1249), (0.1875, 1.0, 0.1249), (0.125, 1.0, 0.1249), (-1.0, -0.3125, 0.1249), (-1.0, -0.375, 0.1249), (0.3125, -1.0, 0.1249), (0.375, -1.0, 0.1249), (1.0, 0.3125, 0.1249), (1.0, 0.375, 0.1249), (-0.3125, 1.0, 0.1249), (-0.375, 1.0, 0.1249), (-1.0, 0.6875, 0.1249), (-1.0, 0.625, 0.1249), (-0.6875, -1.0, 0.1249), (-0.625, -1.0, 0.1249), (1.0, -0.6875, 0.1249), (1.0, -0.625, 0.1249), (0.6875, 1.0, 0.1249), (0.625, 1.0, 0.1249), (-1.0, -0.5625, 0.1249), (-1.0, -0.625, 0.1249), (0.5625, -1.0, 0.1249), (0.625, -1.0, 0.1249), (1.0, 0.5625, 0.1249), (1.0, 0.625, 0.1249), (-0.5625, 1.0, 0.1249), (-0.625, 1.0, 0.1249), (-1.0, 0.4375, 0.1249), (-1.0, 0.375, 0.1249), (-0.4375, -1.0, 0.1249), (-0.375, -1.0, 0.1249), (1.0, -0.4375, 0.1249), (1.0, -0.375, 0.1249), (0.4375, 1.0, 0.1249), (0.375, 1.0, 0.1249), (-1.0, -0.0625, 0.1249), (-1.0, -0.125, 0.1249), (0.0625, -1.0, 0.1249), (0.125, -1.0, 0.1249), (1.0, 0.0625, 0.1249), (1.0, 0.125, 0.1249), (-0.0625, 1.0, 0.1249), (-0.125, 1.0, 0.1249), (-1.0, 0.9375, 0.1249), (-1.0, 0.875, 0.1249), (-0.9375, -1.0, 0.1249), (-0.875, -1.0, 0.1249), (1.0, -0.9375, 0.1249), (1.0, -0.875, 0.1249), (0.9375, 1.0, 0.1249), (0.875, 1.0, 0.1249), (0.75, -0.9375, 0.1249), (0.75, -0.875, 0.1249), (0.9375, -0.75, 0.1249), (0.875, -0.75, 0.1249), (0.625, 0.9375, 0.1249), (-0.375, 0.9375, 0.1249), (-0.9375, -0.375, 0.1249), (-0.9375, -0.125, 0.1249), (-0.9375, -0.875, 0.1249), (-0.9375, -0.625, 0.1249), (-0.875, 0.6875, 0.1249), (-0.875, 0.75, 0.1249), (-0.9375, 0.625, 0.1249), (-0.875, 0.9375, 0.1249), (-0.9375, 0.875, 0.1249), (-0.9375, 0.125, 0.1249), (-0.9375, 0.375, 0.1249), (0.125, 0.9375, 0.1249), (0.375, 0.9375, 0.1249), (-0.625, 0.9375, 0.1249), (-0.6875, 0.875, 0.1249), (-0.75, 0.875, 0.1249), (-0.125, 0.9375, 0.1249), (0.875, 0.9375, 0.1249), (0.0, -0.9375, 0.1249), (0.9375, 0.0, 0.1249), (0.5, -0.9375, 0.1249), (0.9375, -0.5, 0.1249), (-0.5, -0.9375, 0.1249), (0.9375, 0.5, 0.1249), (0.9375, 0.25, 0.1249), (-0.25, -0.9375, 0.1249), (-0.75, -0.9375, 0.1249), (0.25, -0.9375, 0.1249), (0.9375, -0.25, 0.1249), (0.9375, 0.75, 0.1249), (0.9375, 0.625, 0.1249), (0.9375, -0.375, 0.1249), (0.375, -0.9375, 0.1249), (0.125, -0.9375, 0.1249), (0.875, -0.9375, 0.1249), (0.9375, -0.875, 0.1249), (0.625, -0.9375, 0.1249), (0.6875, -0.875, 0.1249), (-0.625, -0.9375, 0.1249), (-0.875, -0.9375, 0.1249), (-0.125, -0.9375, 0.1249), (-0.375, -0.9375, 0.1249), (0.9375, 0.125, 0.1249), (0.9375, 0.375, 0.1249), (0.875, -0.6875, 0.1249), (0.9375, -0.625, 0.1249), (0.9375, -0.125, 0.1249), (0.9375, 0.875, 0.1249), (0.9375, 0.8125, 0.1249), (0.8125, 0.9375, 0.1249), (-0.1875, 0.9375, 0.1249), (0.9375, -0.1875, 0.1249), (0.9375, -0.6875, 0.1249), (-0.6875, 0.9375, 0.1249), (0.3125, 0.9375, 0.1249), (0.9375, 0.3125, 0.1249), (0.9375, 0.0625, 0.1249), (0.0625, 0.9375, 0.1249), (-0.9375, 0.3125, 0.1249), (-0.9375, 0.4375, 0.1249), (-0.9375, 0.0625, 0.1249), (-0.9375, 0.1875, 0.1249), (-0.9375, 0.8125, 0.1249), (-0.9375, 0.9375, 0.1249), (-0.9375, 0.5625, 0.1249), (-0.9375, 0.6875, 0.1249), (-0.3125, -0.9375, 0.1249), (-0.4375, -0.9375, 0.1249), (-0.0625, -0.9375, 0.1249), (-0.1875, -0.9375, 0.1249), (-0.9375, -0.6875, 0.1249), (-0.9375, -0.5625, 0.1249), (-0.8125, -0.9375, 0.1249), (-0.9375, -0.9375, 0.1249), (-0.9375, -0.8125, 0.1249), (-0.5625, -0.9375, 0.1249), (-0.6875, -0.9375, 0.1249), (-0.9375, -0.1875, 0.1249), (-0.9375, -0.0625, 0.1249), (-0.9375, -0.4375, 0.1249), (-0.9375, -0.3125, 0.1249), (0.6875, -0.9375, 0.1249), (0.5625, -0.9375, 0.1249), (0.9375, -0.9375, 0.1249), (0.8125, -0.9375, 0.1249), (0.1875, -0.9375, 0.1249), (0.0625, -0.9375, 0.1249), (0.4375, -0.9375, 0.1249), (0.3125, -0.9375, 0.1249), (0.9375, -0.4375, 0.1249), (-0.4375, 0.9375, 0.1249), (0.5625, 0.9375, 0.1249), (0.9375, 0.5625, 0.1249), (0.9375, 0.6875, 0.1249), (0.6875, 0.9375, 0.1249), (-0.3125, 0.9375, 0.1249), (0.9375, -0.3125, 0.1249), (0.9375, -0.8125, 0.1249), (-0.8125, 0.9375, 0.1249), (0.1875, 0.9375, 0.1249), (0.9375, 0.1875, 0.1249), (0.9375, 0.4375, 0.1249), (0.4375, 0.9375, 0.1249), (-0.5625, 0.9375, 0.1249), (0.9375, -0.5625, 0.1249), (0.9375, -0.0625, 0.1249), (-0.0625, 0.9375, 0.1249), (0.9375, 0.9375, 0.1249), (0.25, 0.1875, 0.1249), (0.25, 0.25, 0.1249), (0.3125, 0.25, 0.1249), (-0.25, -0.3125, 0.1249), (-0.25, -0.25, 0.1249), (-0.1875, -0.25, 0.1249), (0.0, -0.1875, 0.1249), (0.0, -0.125, 0.1249), (0.1875, 0.0, 0.1249), (0.125, 0.0, 0.1249), (0.0, -0.6875, 0.1249), (0.0, -0.625, 0.1249), (0.6875, 0.0, 0.1249), (0.625, 0.0, 0.1249), (-0.5, -0.6875, 0.1249), (-0.5, -0.625, 0.1249), (0.6875, 0.5, 0.1249), (0.625, 0.5, 0.1249), (0.0, -0.4375, 0.1249), (0.0, -0.375, 0.1249), (0.4375, 0.0, 0.1249), (0.375, 0.0, 0.1249), (0.6875, 0.25, 0.1249), (0.625, 0.25, 0.1249), (0.1875, 0.25, 0.1249), (0.125, 0.25, 0.1249), (-0.25, -0.6875, 0.1249), (-0.25, -0.625, 0.1249), (0.25, -0.6875, 0.1249), (0.25, -0.625, 0.1249), (0.25, -0.4375, 0.1249), (0.25, -0.375, 0.1249), (0.4375, -0.25, 0.1249), (0.375, -0.25, 0.1249), (0.6875, -0.25, 0.1249), (0.625, -0.25, 0.1249), (-0.25, -0.1875, 0.1249), (-0.25, -0.125, 0.1249), (0.625, 0.5625, 0.1249), (0.625, 0.625, 0.1249), (0.5625, 0.625, 0.1249), (0.5, 0.625, 0.1249), (0.6875, 0.625, 0.1249), (-0.1875, 0.625, 0.1249), (-0.25, 0.625, 0.1249), (-0.0625, 0.625, 0.1249), (-0.125, 0.625, 0.1249), (-0.3125, 0.625, 0.1249), (-0.375, 0.625, 0.1249), (-0.125, -0.3125, 0.1249), (-0.125, -0.25, 0.1249), (0.625, -0.3125, 0.1249), (0.625, -0.4375, 0.1249), (0.625, -0.375, 0.1249), (0.6875, -0.375, 0.1249), (0.625, -0.0625, 0.1249), (0.625, -0.1875, 0.1249), (0.625, -0.125, 0.1249), (0.6875, -0.125, 0.1249), (0.375, -0.3125, 0.1249), (0.375, -0.4375, 0.1249), (0.375, -0.375, 0.1249), (0.3125, -0.375, 0.1249), (0.4375, -0.375, 0.1249), (0.125, -0.4375, 0.1249), (0.125, -0.375, 0.1249), (0.0625, -0.375, 0.1249), (0.1875, -0.375, 0.1249), (0.125, -0.0625, 0.1249), (0.125, -0.1875, 0.1249), (0.125, -0.125, 0.1249), (0.0625, -0.125, 0.1249), (0.1875, -0.125, 0.1249), (0.125, -0.6875, 0.1249), (0.125, -0.625, 0.1249), (0.0625, -0.625, 0.1249), (0.1875, -0.625, 0.1249), (-0.625, -0.3125, 0.1249), (-0.625, -0.25, 0.1249), (-0.625, -0.4375, 0.1249), (-0.625, -0.375, 0.1249), (-0.375, -0.6875, 0.1249), (-0.375, -0.625, 0.1249), (-0.4375, -0.625, 0.1249), (-0.3125, -0.625, 0.1249), (-0.625, 0.1875, 0.1249), (-0.625, 0.25, 0.1249), (-0.625, 0.0625, 0.1249), (-0.625, 0.125, 0.1249), (-0.125, 0.0625, 0.1249), (-0.125, 0.125, 0.1249), (-0.0625, 0.125, 0.1249), (-0.375, 0.1875, 0.1249), (-0.375, 0.25, 0.1249), (-0.375, 0.0625, 0.1249), (-0.375, 0.125, 0.1249), (-0.375, 0.3125, 0.1249), (-0.375, 0.375, 0.1249), (-0.3125, 0.375, 0.1249), (0.3125, 0.625, 0.1249), (0.25, 0.625, 0.1249), (0.4375, 0.625, 0.1249), (0.375, 0.625, 0.1249), (0.0625, 0.625, 0.1249), (0.0, 0.625, 0.1249), (0.1875, 0.625, 0.1249), (0.125, 0.625, 0.1249), (0.3125, 0.125, 0.1249), (0.25, 0.125, 0.1249), (0.625, 0.1875, 0.1249), (0.625, 0.0625, 0.1249), (0.625, 0.125, 0.1249), (0.6875, 0.125, 0.1249), (0.625, 0.4375, 0.1249), (0.625, 0.3125, 0.1249), (0.625, 0.375, 0.1249), (0.6875, 0.375, 0.1249), (-0.1875, 0.375, 0.1249), (-0.25, 0.375, 0.1249), (-0.0625, 0.375, 0.1249), (-0.125, 0.375, 0.1249), (-0.625, 0.3125, 0.1249), (-0.625, 0.375, 0.1249), (-0.125, -0.6875, 0.1249), (-0.125, -0.625, 0.1249), (-0.1875, -0.625, 0.1249), (-0.0625, -0.625, 0.1249), (-0.625, -0.5625, 0.1249), (-0.625, -0.5, 0.1249), (-0.625, -0.6875, 0.1249), (-0.625, -0.625, 0.1249), (-0.5625, -0.625, 0.1249), (-0.625, -0.0625, 0.1249), (-0.625, 0.0, 0.1249), (-0.625, -0.1875, 0.1249), (-0.625, -0.125, 0.1249), (0.375, -0.6875, 0.1249), (0.375, -0.625, 0.1249), (0.3125, -0.625, 0.1249), (0.4375, -0.625, 0.1249), (0.375, -0.0625, 0.1249), (0.375, -0.1875, 0.1249), (0.375, -0.125, 0.1249), (0.4375, -0.125, 0.1249), (0.0, 0.375, 0.1249), (0.0, 0.4375, 0.1249), (-0.375, 0.0, 0.1249), (-0.4375, 0.0, 0.1249), (0.0, 0.6875, 0.1249), (-0.6875, 0.0, 0.1249), (0.0, 0.125, 0.1249), (0.0, 0.1875, 0.1249), (-0.125, 0.0, 0.1249), (-0.1875, 0.0, 0.1249), (-0.6875, -0.5, 0.1249), (0.5, 0.6875, 0.1249), (0.25, 0.6875, 0.1249), (-0.25, 0.4375, 0.1249), (-0.4375, 0.25, 0.1249), (-0.6875, 0.25, 0.1249), (-0.6875, -0.25, 0.1249), (-0.25, 0.6875, 0.1249), (0.25, 0.3125, 0.1249), (-0.3125, -0.25, 0.1249), (0.625, 0.6875, 0.1249), (-0.125, 0.6875, 0.1249), (-0.375, 0.6875, 0.1249), (-0.4375, 0.625, 0.1249), (-0.3125, -0.125, 0.1249), (-0.6875, -0.375, 0.1249), (-0.6875, 0.125, 0.1249), (-0.125, 0.1875, 0.1249), (-0.1875, 0.125, 0.1249), (-0.4375, 0.125, 0.1249), (-0.375, 0.4375, 0.1249), (-0.4375, 0.375, 0.1249), (0.375, 0.6875, 0.1249), (0.125, 0.6875, 0.1249), (0.125, 0.3125, 0.1249), (-0.125, 0.4375, 0.1249), (-0.625, 0.4375, 0.1249), (-0.6875, 0.375, 0.1249), (-0.6875, -0.625, 0.1249), (-0.6875, -0.125, 0.1249), (0.4375, -0.1875, 0.1249), (0.4375, -0.6875, 0.1249), (0.3125, -0.6875, 0.1249), (-0.6875, -0.1875, 0.1249), (-0.6875, -0.0625, 0.1249), (-0.5625, -0.6875, 0.1249), (-0.6875, -0.6875, 0.1249), (-0.6875, -0.5625, 0.1249), (-0.0625, -0.6875, 0.1249), (-0.1875, -0.6875, 0.1249), (-0.6875, 0.3125, 0.1249), (-0.6875, 0.4375, 0.1249), (-0.1875, 0.4375, 0.1249), (0.3125, 0.3125, 0.1249), (0.6875, 0.3125, 0.1249), (0.6875, 0.0625, 0.1249), (0.1875, 0.3125, 0.1249), (0.3125, 0.1875, 0.1249), (0.0625, 0.6875, 0.1249), (0.3125, 0.6875, 0.1249), (-0.4375, 0.3125, 0.1249), (-0.4375, 0.4375, 0.1249), (-0.4375, 0.0625, 0.1249), (-0.4375, 0.1875, 0.1249), (-0.1875, 0.0625, 0.1249), (-0.1875, 0.1875, 0.1249), (-0.6875, 0.0625, 0.1249), (-0.6875, 0.1875, 0.1249), (-0.3125, -0.6875, 0.1249), (-0.4375, -0.6875, 0.1249), (-0.6875, -0.4375, 0.1249), (-0.6875, -0.3125, 0.1249), (0.1875, -0.6875, 0.1249), (0.0625, -0.6875, 0.1249), (0.1875, -0.1875, 0.1249), (0.0625, -0.1875, 0.1249), (0.1875, -0.4375, 0.1249), (0.0625, -0.4375, 0.1249), (0.4375, -0.4375, 0.1249), (0.3125, -0.4375, 0.1249), (0.6875, -0.1875, 0.1249), (0.6875, -0.4375, 0.1249), (-0.3125, -0.1875, 0.1249), (-0.1875, -0.3125, 0.1249), (-0.4375, 0.6875, 0.1249), (-0.1875, 0.6875, 0.1249), (0.6875, 0.5625, 0.1249), (0.5625, 0.6875, 0.1249), (0.6875, 0.6875, 0.1249), (-0.0625, 0.6875, 0.1249), (-0.3125, 0.6875, 0.1249), (-0.3125, -0.3125, 0.1249), (0.6875, -0.3125, 0.1249), (0.6875, -0.0625, 0.1249), (0.4375, -0.3125, 0.1249), (0.1875, -0.0625, 0.1249), (-0.0625, 0.1875, 0.1249), (-0.3125, 0.4375, 0.1249), (0.4375, 0.6875, 0.1249), (0.1875, 0.6875, 0.1249), (0.6875, 0.1875, 0.1249), (0.6875, 0.4375, 0.1249), (-0.0625, 0.4375, 0.1249), (0.4375, -0.0625, 0.1249)], [], [(931, 701, 1241, 1302), (82, 290, 1091, 1170), (1086, 298, 8, 495), (81, 289, 1089, 1168), (1084, 313, 20, 484), (1083, 314, 21, 499), (703, 931, 1302, 1243), (1081, 317, 19, 483), (1080, 318, 22, 503), (1079, 310, 18, 504), (319, 957, 1316, 1123), (1077, 322, 23, 507), (1076, 309, 17, 508), (957, 667, 1237, 1316), (1074, 326, 24, 511), (183, 391, 1162, 1242), (1072, 369, 64, 472), (1071, 370, 65, 515), (806, 200, 1234, 1281), (1069, 373, 63, 471), (1068, 374, 66, 519), (1067, 366, 62, 520), (308, 16, 1122, 1121), (1065, 378, 67, 523), (1064, 365, 61, 524), (1063, 381, 60, 468), (1062, 382, 68, 527), (1061, 349, 45, 528), (1060, 385, 59, 467), (1059, 386, 69, 531), (1058, 362, 58, 532), (389, 181, 1252, 1161), (1056, 390, 70, 535), (1055, 361, 57, 536), (1054, 393, 56, 464), (1053, 394, 71, 539), (1052, 350, 46, 540), (1051, 397, 55, 463), (1050, 398, 72, 543), (1049, 358, 54, 544), (1048, 401, 35, 443), (1047, 402, 73, 547), (1046, 357, 53, 548), (1045, 405, 52, 460), (1044, 406, 74, 551), (878, 516, 1261, 1292), (1042, 409, 51, 459), (1041, 410, 75, 555), (1040, 354, 50, 556), (1039, 413, 36, 444), (1038, 414, 76, 559), (1037, 353, 49, 560), (1036, 417, 48, 456), (1035, 418, 77, 563), (1018, 585, 1235, 1328), (1033, 421, 47, 455), (206, 632, 1668, 1632), (1031, 338, 34, 568), (323, 930, 1301, 1125), (1029, 426, 79, 571), (1028, 337, 33, 572), (307, 15, 1120, 1119), (1026, 430, 80, 575), (3, 492, 1229, 1094), (1024, 577, 224, 432), (1023, 578, 225, 579), (772, 878, 1292, 1280), (1021, 581, 223, 431), (1020, 582, 226, 583), (1019, 574, 222, 584), (325, 1018, 1328, 1126), (1017, 586, 227, 587), (1016, 573, 221, 588), (1015, 589, 220, 428), (1014, 590, 228, 591), (1013, 481, 129, 592), (1012, 593, 219, 427), (1011, 594, 229, 595), (1010, 570, 218, 596), (930, 703, 1243, 1301), (1008, 598, 230, 599), (1007, 569, 217, 600), (383, 913, 1808, 1759), (1005, 602, 231, 603), (1004, 482, 130, 604), (1003, 605, 215, 423), (1002, 606, 232, 607), (1001, 566, 214, 608), (1000, 609, 103, 311), (999, 610, 233, 611), (736, 157, 1642, 1702), (997, 613, 212, 420), (996, 614, 234, 615), (306, 14, 1118, 1117), (994, 617, 211, 419), (993, 618, 235, 619), (992, 562, 210, 620), (991, 621, 104, 312), (990, 622, 236, 623), (989, 561, 209, 624), (988, 625, 208, 416), (860, 454, 1611, 1793), (986, 497, 145, 628), (985, 629, 207, 415), (238, 631, 1667, 1666), (735, 264, 1703, 1700), (982, 633, 92, 300), (794, 860, 1793, 1724), (980, 557, 205, 636), (979, 637, 204, 412), (978, 638, 240, 639), (977, 498, 146, 640), (976, 641, 203, 411), (975, 642, 241, 643), (974, 554, 202, 644), (973, 645, 107, 315), (426, 1029, 1835, 1762), (444, 92, 1610, 1609), (970, 649, 200, 408), (969, 650, 243, 651), (1, 491, 1227, 1092), (967, 653, 199, 407), (966, 654, 244, 655), (1070, 760, 1279, 1337), (964, 657, 108, 316), (963, 658, 245, 659), (962, 549, 197, 660), (912, 311, 1748, 1807), (1029, 593, 1767, 1835), (959, 501, 149, 664), (958, 665, 195, 403), (957, 666, 247, 667), (956, 546, 194, 668), (955, 669, 91, 299), (954, 670, 248, 671), (953, 545, 193, 672), (952, 673, 192, 400), (951, 674, 249, 675), (950, 502, 150, 676), (949, 677, 191, 399), (948, 678, 250, 679), (947, 542, 190, 680), (946, 681, 111, 319), (945, 682, 251, 683), (944, 541, 189, 684), (943, 685, 188, 396), (942, 686, 252, 687), (941, 494, 142, 688), (940, 689, 187, 395), (939, 690, 253, 691), (938, 538, 186, 692), (937, 693, 112, 320), (727, 912, 1807, 1774), (732, 173, 1719, 1699), (934, 697, 184, 392), (933, 698, 255, 699), (932, 505, 153, 700), (305, 13, 1116, 1115), (930, 702, 256, 703), (929, 534, 182, 704), (851, 806, 1281, 1289), (927, 706, 257, 707), (926, 533, 181, 708), (90, 442, 1607, 1608), (237, 627, 1663, 1662), (923, 506, 154, 712), (922, 713, 179, 387), (921, 714, 259, 715), (920, 530, 178, 716), (919, 717, 115, 323), (918, 718, 260, 719), (917, 529, 177, 720), (916, 721, 176, 384), (175, 730, 1697, 1694), (914, 493, 141, 724), (337, 1028, 1834, 1749), (859, 799, 1783, 1792), (911, 526, 174, 728), (910, 729, 116, 324), (648, 242, 1675, 1677), (908, 525, 173, 732), (907, 733, 172, 380), (906, 734, 264, 735), (905, 509, 157, 736), (904, 737, 171, 379), (903, 738, 265, 739), (902, 522, 170, 740), (0, 490, 1225, 1090), (900, 742, 266, 743), (899, 521, 169, 744), (898, 745, 168, 376), (897, 746, 267, 747), (896, 510, 158, 748), (895, 749, 167, 375), (894, 750, 268, 751), (893, 518, 166, 752), (892, 753, 119, 327), (891, 754, 269, 755), (890, 517, 165, 756), (889, 757, 164, 372), (888, 758, 270, 759), (516, 1070, 1337, 1261), (886, 761, 163, 371), (885, 762, 271, 763), (884, 514, 162, 764), (883, 765, 120, 328), (882, 766, 272, 767), (881, 513, 161, 768), (880, 769, 160, 368), (879, 770, 273, 771), (304, 12, 1114, 1113), (877, 773, 159, 367), (876, 774, 274, 775), (875, 470, 118, 776), (2, 489, 1223, 1096), (873, 778, 275, 779), (872, 469, 117, 780), (871, 781, 156, 364), (870, 782, 276, 783), (869, 453, 101, 784), (868, 785, 155, 363), (625, 237, 1662, 1660), (866, 466, 114, 788), (303, 11, 1112, 1111), (864, 790, 278, 791), (863, 465, 113, 792), (862, 793, 152, 360), (1028, 589, 1766, 1834), (359, 859, 1792, 1755), (647, 102, 1612, 1676), (311, 103, 1747, 1748), (858, 798, 1730, 1791), (519, 66, 1602, 1625), (729, 910, 1806, 1775), (854, 461, 109, 804), (853, 805, 148, 356), (852, 806, 282, 807), (671, 955, 1315, 1238), (850, 809, 147, 355), (936, 694, 1682, 1814), (848, 458, 106, 812), (847, 813, 132, 340), (846, 814, 284, 815), (845, 457, 105, 816), (844, 817, 144, 352), (843, 818, 285, 819), (808, 851, 1289, 1282), (841, 821, 143, 351), (840, 822, 286, 823), (839, 442, 90, 824), (7, 488, 1221, 1104), (837, 826, 287, 827), (836, 441, 89, 828), (302, 10, 1110, 1109), (834, 830, 288, 831), (955, 299, 1106, 1315), (830, 833, 832, 288), (224, 576, 833, 830), (6, 487, 1219, 1102), (573, 834, 831, 221), (80, 432, 834, 573), (432, 224, 830, 834), (1043, 652, 1272, 1334), (221, 831, 835, 429), (831, 288, 829, 835), (826, 836, 828, 287), (220, 572, 836, 826), (572, 33, 441, 836), (569, 837, 827, 217), (79, 428, 837, 569), (428, 220, 826, 837), (928, 705, 1244, 1300), (217, 827, 838, 425), (827, 287, 825, 838), (822, 839, 824, 286), (216, 568, 839, 822), (568, 34, 442, 839), (565, 840, 823, 213), (78, 424, 840, 565), (424, 216, 822, 840), (421, 841, 351, 47), (213, 823, 841, 421), (823, 286, 821, 841), (818, 842, 820, 285), (212, 564, 842, 818), (301, 9, 1108, 1107), (561, 843, 819, 209), (77, 420, 843, 561), (420, 212, 818, 843), (417, 844, 352, 48), (209, 819, 844, 417), (819, 285, 817, 844), (622, 211, 1636, 1657), (103, 726, 1695, 1747), (560, 49, 457, 845), (557, 846, 815, 205), (76, 416, 846, 557), (416, 208, 814, 846), (413, 847, 340, 36), (205, 815, 847, 413), (815, 284, 813, 847), (462, 936, 1814, 1615), (204, 556, 848, 810), (556, 50, 458, 848), (101, 309, 1746, 1745), (75, 412, 849, 553), (412, 204, 810, 849), (409, 850, 355, 51), (201, 811, 850, 409), (811, 283, 809, 850), (806, 851, 808, 282), (5, 486, 1217, 1100), (552, 1043, 1334, 1233), (549, 852, 807, 197), (74, 408, 852, 549), (408, 200, 806, 852), (405, 853, 356, 52), (197, 807, 853, 405), (807, 282, 805, 853), (802, 854, 804, 281), (196, 548, 854, 802), (548, 53, 461, 854), (545, 855, 803, 193), (73, 404, 855, 545), (456, 884, 1800, 1613), (401, 856, 339, 35), (193, 803, 856, 401), (621, 236, 1658, 1656), (910, 731, 1776, 1806), (192, 544, 857, 798), (544, 54, 462, 857), (541, 858, 799, 189), (72, 400, 858, 541), (400, 192, 798, 858), (397, 859, 359, 55), (189, 799, 859, 397), (262, 725, 1693, 1696), (799, 858, 1791, 1783), (188, 540, 860, 794), (540, 46, 454, 860), (884, 764, 1713, 1800), (71, 396, 861, 537), (396, 188, 794, 861), (393, 862, 360, 56), (185, 795, 862, 393), (795, 279, 793, 862), (790, 863, 792, 278), (184, 536, 863, 790), (536, 57, 465, 863), (533, 864, 791, 181), (70, 392, 864, 533), (392, 184, 790, 864), (4, 485, 1215, 1098), (707, 928, 1300, 1245), (791, 278, 789, 865), (786, 866, 788, 277), (180, 532, 866, 786), (532, 58, 466, 866), (529, 867, 787, 177), (69, 388, 867, 529), (724, 141, 1751, 1692), (385, 868, 363, 59), (177, 787, 868, 385), (166, 747, 1708, 1709), (782, 869, 784, 276), (176, 528, 869, 782), (528, 45, 453, 869), (525, 870, 783, 173), (68, 384, 870, 525), (384, 176, 782, 870), (381, 871, 364, 60), (857, 462, 1615, 1790), (935, 537, 1627, 1813), (778, 872, 780, 275), (172, 524, 872, 778), (524, 61, 469, 872), (521, 873, 779, 169), (67, 380, 873, 521), (380, 172, 778, 873), (403, 954, 1314, 1164), (169, 779, 874, 377), (779, 275, 777, 874), (774, 875, 776, 274), (168, 520, 875, 774), (520, 62, 470, 875), (517, 876, 775, 165), (798, 857, 1790, 1730), (376, 168, 774, 876), (373, 877, 367, 63), (165, 775, 877, 373), (775, 274, 773, 877), (770, 878, 772, 273), (164, 516, 878, 770), (954, 671, 1238, 1314), (513, 879, 771, 161), (65, 372, 879, 513), (372, 164, 770, 879), (369, 880, 368, 64), (161, 771, 880, 369), (771, 273, 769, 880), (143, 722, 1690, 1753), (694, 935, 1813, 1682), (515, 65, 513, 881), (470, 882, 767, 118), (62, 371, 882, 470), (371, 163, 766, 882), (326, 883, 328, 24), (118, 767, 883, 326), (767, 272, 765, 883), (909, 383, 1759, 1805), (617, 235, 1654, 1652), (456, 48, 514, 884), (510, 885, 763, 158), (20, 312, 885, 510), (312, 104, 762, 885), (366, 886, 371, 62), (158, 763, 886, 366), (763, 271, 761, 886), (758, 887, 760, 270), (144, 496, 887, 758), (901, 741, 1248, 1294), (514, 888, 759, 162), (48, 352, 888, 514), (352, 144, 758, 888), (370, 889, 372, 65), (162, 759, 889, 370), (759, 270, 757, 889), (754, 890, 756, 269), (961, 663, 1770, 1816), (1026, 581, 1765, 1833), (453, 891, 755, 101), (45, 375, 891, 453), (375, 167, 754, 891), (309, 892, 327, 17), (101, 755, 892, 309), (755, 269, 753, 892), (750, 893, 752, 268), (92, 444, 893, 750), (444, 36, 518, 893), (493, 894, 751, 141), (8, 300, 894, 493), (300, 92, 750, 894), (349, 895, 375, 45), (141, 751, 895, 349), (751, 268, 749, 895), (746, 896, 748, 267), (132, 484, 896, 746), (484, 20, 510, 896), (518, 897, 747, 166), (36, 340, 897, 518), (340, 132, 746, 897), (731, 909, 1805, 1776), (404, 961, 1816, 1761), (747, 267, 745, 898), (742, 899, 744, 266), (171, 523, 899, 742), (523, 67, 521, 899), (441, 900, 743, 89), (33, 379, 900, 441), (379, 171, 742, 900), (297, 901, 1294, 1105), (89, 743, 901, 297), (743, 266, 741, 901), (738, 902, 740, 265), (119, 471, 902, 738), (471, 63, 522, 902), (481, 903, 739, 129), (17, 327, 903, 481), (327, 119, 738, 903), (337, 904, 379, 33), (584, 1026, 1833, 1643), (856, 803, 1784, 1789), (734, 905, 736, 264), (159, 511, 905, 734), (511, 24, 509, 905), (522, 906, 735, 170), (63, 367, 906, 522), (367, 159, 734, 906), (378, 907, 380, 67), (265, 740, 1706, 1707), (960, 359, 1755, 1815), (730, 908, 732, 263), (175, 527, 908, 730), (527, 68, 525, 908), (466, 909, 731, 114), (58, 383, 909, 466), (339, 856, 1789, 1750), (322, 910, 324, 23), (114, 731, 910, 322), (635, 90, 1608, 1672), (726, 911, 728, 262), (103, 455, 911, 726), (455, 47, 526, 911), (506, 912, 727, 154), (19, 311, 912, 506), (213, 612, 1769, 1638), (362, 913, 383, 58), (154, 727, 913, 362), (129, 739, 1704, 1705), (722, 914, 724, 261), (143, 495, 914, 722), (495, 8, 493, 914), (526, 915, 723, 174), (47, 351, 915, 526), (663, 960, 1815, 1770), (382, 916, 384, 68), (174, 723, 916, 382), (733, 907, 1804, 1777), (718, 917, 720, 260), (179, 531, 917, 718), (531, 69, 529, 917), (296, 7, 1104, 1103), (391, 927, 1299, 1162), (387, 179, 718, 918), (295, 6, 1102, 1101), (16, 480, 1213, 1122), (719, 260, 717, 919), (714, 920, 716, 259), (91, 443, 920, 714), (443, 35, 530, 920), (927, 707, 1245, 1299), (294, 5, 1100, 1099), (299, 91, 714, 921), (874, 777, 1249, 1291), (15, 479, 1211, 1120), (715, 259, 713, 922), (710, 923, 712, 258), (131, 483, 923, 710), (483, 19, 506, 923), (530, 924, 711, 178), (35, 339, 924, 530), (92, 633, 1669, 1610), (386, 925, 388, 69), (178, 711, 925, 386), (972, 646, 1674, 1818), (706, 926, 708, 257), (183, 535, 926, 706), (535, 70, 533, 926), (293, 4, 1098, 1097), (14, 478, 1209, 1118), (391, 183, 706, 927), (377, 874, 1291, 1159), (292, 2, 1096, 1095), (707, 257, 705, 928), (702, 929, 704, 256), (115, 467, 929, 702), (467, 59, 534, 929), (13, 477, 1207, 1116), (1066, 377, 1159, 1336), (323, 115, 702, 930), (291, 3, 1094, 1093), (12, 476, 1205, 1114), (703, 256, 701, 931), (698, 932, 700, 255), (155, 507, 932, 698), (507, 23, 505, 932), (534, 933, 699, 182), (59, 363, 933, 534), (363, 155, 698, 933), (390, 934, 392, 70), (182, 699, 934, 390), (699, 255, 697, 934), (907, 378, 1757, 1804), (187, 539, 935, 694), (539, 71, 537, 935), (424, 78, 1605, 1606), (54, 395, 936, 462), (395, 187, 694, 936), (318, 937, 320, 22), (110, 695, 937, 318), (695, 254, 693, 937), (690, 938, 692, 253), (741, 1066, 1336, 1248), (290, 1, 1092, 1091), (502, 939, 691, 150), (11, 475, 1203, 1112), (289, 0, 1090, 1089), (358, 940, 395, 54), (150, 691, 940, 358), (691, 253, 689, 940), (686, 941, 688, 252), (674, 951, 1313, 1275), (10, 474, 1201, 1110), (538, 942, 687, 186), (951, 542, 1263, 1313), (9, 473, 1199, 1108), (394, 943, 396, 71), (186, 687, 943, 394), (687, 252, 685, 943), (682, 944, 684, 251), (191, 543, 944, 682), (543, 72, 541, 944), (502, 950, 1312, 1259), (701, 183, 1242, 1241), (399, 191, 682, 945), (950, 674, 1275, 1312), (492, 140, 1230, 1229), (683, 251, 681, 946), (678, 947, 680, 250), (491, 139, 1228, 1227), (490, 138, 1226, 1225), (489, 137, 1224, 1223), (488, 136, 1222, 1221), (679, 949, 1311, 1239), (487, 135, 1220, 1219), (949, 399, 1163, 1311), (679, 250, 677, 949), (674, 950, 676, 249), (486, 134, 1218, 1217), (678, 948, 1310, 1276), (542, 951, 675, 190), (485, 133, 1216, 1215), (715, 922, 1298, 1246), (398, 952, 400, 72), (190, 675, 952, 398), (675, 249, 673, 952), (670, 953, 672, 248), (195, 547, 953, 670), (547, 73, 545, 953), (922, 387, 1160, 1298), (948, 679, 1239, 1310), (403, 195, 670, 954), (829, 1088, 1344, 1254), (542, 947, 1309, 1263), (671, 248, 669, 955), (666, 956, 668, 247), (111, 463, 956, 666), (463, 55, 546, 956), (1088, 832, 1284, 1344), (947, 678, 1276, 1309), (319, 111, 666, 957), (480, 128, 1214, 1213), (1009, 597, 1236, 1327), (667, 247, 665, 958), (662, 959, 664, 246), (151, 503, 959, 662), (503, 22, 501, 959), (546, 960, 663, 194), (55, 359, 960, 546), (855, 404, 1761, 1788), (402, 961, 404, 73), (194, 663, 961, 402), (515, 881, 1799, 1623), (658, 962, 660, 245), (199, 551, 962, 658), (551, 74, 549, 962), (458, 963, 659, 106), (50, 407, 963, 458), (407, 199, 658, 963), (314, 964, 316, 21), (106, 659, 964, 314), (659, 245, 657, 964), (654, 965, 656, 244), (299, 921, 1297, 1106), (1087, 297, 1105, 1343), (498, 966, 655, 146), (479, 127, 1212, 1211), (321, 1009, 1327, 1124), (354, 967, 407, 50), (146, 655, 967, 354), (655, 244, 653, 967), (650, 968, 652, 243), (921, 715, 1246, 1297), (181, 791, 1251, 1252), (550, 969, 651, 198), (825, 1087, 1343, 1253), (478, 126, 1210, 1209), (406, 970, 408, 74), (198, 651, 970, 406), (651, 243, 649, 970), (309, 1076, 1847, 1746), (203, 555, 971, 646), (555, 75, 553, 971), (632, 238, 1666, 1668), (46, 411, 972, 454), (411, 203, 646, 972), (310, 973, 315, 18), (102, 647, 973, 310), (647, 242, 645, 973), (642, 974, 644, 241), (477, 125, 1208, 1207), (842, 564, 1265, 1288), (494, 975, 643, 142), (476, 124, 1206, 1205), (683, 946, 1308, 1240), (350, 976, 411, 46), (142, 643, 976, 350), (643, 241, 641, 976), (638, 977, 640, 240), (140, 348, 1157, 1230), (820, 842, 1288, 1283), (554, 978, 639, 202), (475, 123, 1204, 1203), (44, 452, 1197, 1158), (410, 979, 412, 75), (202, 639, 979, 410), (639, 240, 637, 979), (454, 972, 1818, 1611), (207, 559, 980, 634), (559, 76, 557, 980), (264, 736, 1702, 1703), (34, 415, 981, 442), (415, 207, 634, 981), (298, 982, 300, 8), (90, 635, 982, 298), (635, 239, 633, 982), (803, 855, 1788, 1784), (107, 459, 983, 630), (459, 51, 558, 983), (881, 768, 1717, 1799), (18, 315, 984, 482), (315, 107, 630, 984), (338, 985, 415, 34), (130, 631, 985, 338), (631, 238, 629, 985), (1076, 781, 1780, 1847), (147, 499, 986, 626), (499, 21, 497, 986), (631, 130, 1620, 1667), (51, 355, 987, 558), (355, 147, 626, 987), (414, 988, 416, 76), (206, 627, 988, 414), (627, 237, 625, 988), (170, 735, 1700, 1701), (998, 567, 1764, 1827), (563, 77, 561, 989), (457, 990, 623, 105), (49, 419, 990, 457), (419, 211, 622, 990), (313, 991, 312, 20), (105, 623, 991, 313), (623, 236, 621, 991), (612, 998, 1827, 1769), (108, 460, 992, 618), (460, 52, 562, 992), (497, 993, 619, 145), (21, 316, 993, 497), (316, 108, 618, 993), (353, 994, 419, 49), (145, 619, 994, 353), (619, 235, 617, 994), (614, 995, 616, 234), (148, 500, 995, 614), (946, 319, 1123, 1308), (562, 996, 615, 210), (52, 356, 996, 562), (356, 148, 614, 996), (418, 997, 420, 77), (210, 615, 997, 418), (615, 234, 613, 997), (610, 998, 612, 233), (215, 567, 998, 610), (971, 553, 1629, 1817), (461, 999, 611, 109), (53, 423, 999, 461), (423, 215, 610, 999), (317, 1000, 311, 19), (109, 611, 1000, 317), (611, 233, 609, 1000), (606, 1001, 608, 232), (112, 464, 1001, 606), (464, 56, 566, 1001), (501, 1002, 607, 149), (22, 320, 1002, 501), (320, 112, 606, 1002), (357, 1003, 423, 53), (149, 607, 1003, 357), (607, 232, 605, 1003), (602, 1004, 604, 231), (152, 504, 1004, 602), (504, 18, 482, 1004), (566, 1005, 603, 214), (56, 360, 1005, 566), (360, 152, 602, 1005), (131, 710, 1688, 1734), (214, 603, 1006, 422), (603, 231, 601, 1006), (598, 1007, 600, 230), (219, 571, 1007, 598), (571, 79, 569, 1007), (465, 1008, 599, 113), (57, 427, 1008, 465), (427, 219, 598, 1008), (139, 347, 1155, 1228), (113, 599, 1009, 321), (599, 230, 597, 1009), (594, 1010, 596, 229), (116, 468, 1010, 594), (468, 60, 570, 1010), (505, 1011, 595, 153), (23, 324, 1011, 505), (324, 116, 594, 1011), (361, 1012, 427, 57), (153, 595, 1012, 361), (814, 208, 1634, 1742), (590, 1013, 592, 228), (156, 508, 1013, 590), (508, 17, 481, 1013), (570, 1014, 591, 218), (60, 364, 1014, 570), (364, 156, 590, 1014), (426, 1015, 428, 79), (646, 971, 1817, 1674), (263, 732, 1699, 1698), (586, 1016, 588, 227), (223, 575, 1016, 586), (575, 80, 573, 1016), (469, 1017, 587, 117), (61, 431, 1017, 469), (431, 223, 586, 1017), (474, 122, 1202, 1201), (117, 587, 1018, 325), (587, 227, 585, 1018), (258, 709, 1686, 1689), (813, 284, 1743, 1741), (472, 64, 574, 1019), (509, 1020, 583, 157), (24, 328, 1020, 509), (328, 120, 582, 1020), (365, 1021, 431, 61), (627, 206, 1632, 1663), (730, 263, 1698, 1697), (578, 1022, 580, 225), (160, 512, 1022, 578), (43, 451, 1195, 1156), (574, 1023, 579, 222), (64, 368, 1023, 574), (368, 160, 578, 1023), (430, 1024, 432, 80), (222, 579, 1024, 430), (579, 225, 577, 1024), (577, 1025, 576, 224), (225, 580, 1025, 577), (1034, 616, 1268, 1333), (581, 1026, 575, 223), (283, 811, 1739, 1738), (584, 222, 430, 1026), (138, 346, 1153, 1226), (227, 588, 1027, 585), (588, 221, 429, 1027), (589, 1028, 572, 220), (208, 625, 1660, 1634), (167, 519, 1625, 1626), (593, 1029, 571, 219), (236, 622, 1657, 1658), (737, 904, 1803, 1778), (473, 121, 1200, 1199), (230, 600, 1030, 597), (600, 217, 425, 1030), (601, 1031, 568, 216), (231, 604, 1031, 601), (604, 130, 338, 1031), (605, 1032, 567, 215), (232, 608, 1032, 605), (608, 214, 422, 1032), (609, 1033, 455, 103), (233, 612, 1033, 609), (612, 213, 421, 1033), (613, 1034, 564, 212), (234, 616, 1034, 613), (42, 450, 1193, 1154), (726, 262, 1696, 1695), (104, 621, 1656, 1614), (620, 210, 418, 1035), (904, 337, 1749, 1803), (725, 175, 1694, 1693), (624, 209, 417, 1036), (581, 1021, 1832, 1765), (261, 724, 1692, 1691), (628, 145, 353, 1037), (629, 1038, 559, 207), (238, 632, 1038, 629), (632, 206, 414, 1038), (1021, 365, 1756, 1832), (596, 218, 1645, 1648), (636, 205, 413, 1039), (637, 1040, 556, 204), (240, 640, 1040, 637), (640, 146, 354, 1040), (641, 1041, 555, 203), (241, 644, 1041, 641), (644, 202, 410, 1041), (645, 1042, 459, 107), (242, 648, 1042, 645), (648, 201, 409, 1042), (649, 1043, 552, 200), (243, 652, 1043, 649), (564, 1034, 1333, 1265), (653, 1044, 551, 199), (244, 656, 1044, 653), (656, 198, 406, 1044), (657, 1045, 460, 108), (245, 660, 1045, 657), (660, 197, 405, 1045), (661, 1046, 548, 196), (246, 664, 1046, 661), (664, 149, 357, 1046), (665, 1047, 547, 195), (247, 668, 1047, 665), (668, 194, 402, 1047), (669, 1048, 443, 91), (248, 672, 1048, 669), (672, 193, 401, 1048), (673, 1049, 544, 192), (249, 676, 1049, 673), (676, 150, 358, 1049), (677, 1050, 543, 191), (250, 680, 1050, 677), (680, 190, 398, 1050), (681, 1051, 463, 111), (251, 684, 1051, 681), (684, 189, 397, 1051), (685, 1052, 540, 188), (252, 688, 1052, 685), (688, 142, 350, 1052), (689, 1053, 539, 187), (253, 692, 1053, 689), (692, 186, 394, 1053), (693, 1054, 464, 112), (254, 696, 1054, 693), (696, 185, 393, 1054), (697, 1055, 536, 184), (255, 700, 1055, 697), (700, 153, 361, 1055), (701, 1056, 535, 183), (256, 704, 1056, 701), (704, 182, 390, 1056), (137, 345, 1151, 1224), (257, 708, 1057, 705), (708, 181, 389, 1057), (709, 1058, 532, 180), (258, 712, 1058, 709), (712, 154, 362, 1058), (713, 1059, 531, 179), (259, 716, 1059, 713), (716, 178, 386, 1059), (717, 1060, 467, 115), (260, 720, 1060, 717), (720, 177, 385, 1060), (721, 1061, 528, 176), (235, 618, 1653, 1654), (595, 229, 1649, 1768), (725, 1062, 527, 175), (262, 728, 1062, 725), (728, 174, 382, 1062), (729, 1063, 468, 116), (722, 261, 1691, 1690), (211, 617, 1652, 1636), (733, 1064, 524, 172), (196, 802, 1735, 1679), (281, 801, 1733, 1736), (737, 1065, 523, 171), (592, 129, 1705, 1646), (185, 696, 1685, 1628), (41, 449, 1191, 1152), (266, 744, 1066, 741), (744, 169, 377, 1066), (745, 1067, 520, 168), (267, 748, 1067, 745), (748, 158, 366, 1067), (749, 1068, 519, 167), (268, 752, 1068, 749), (752, 166, 374, 1068), (753, 1069, 471, 119), (269, 756, 1069, 753), (756, 165, 373, 1069), (757, 1070, 516, 164), (270, 760, 1070, 757), (719, 919, 1296, 1247), (110, 800, 1732, 1616), (768, 1072, 1846, 1717), (764, 162, 370, 1071), (591, 228, 1647, 1644), (254, 695, 1684, 1683), (768, 161, 369, 1072), (769, 1073, 512, 160), (273, 772, 1073, 769), (399, 945, 1307, 1163), (773, 1074, 511, 159), (274, 776, 1074, 773), (776, 118, 326, 1074), (136, 344, 1149, 1222), (275, 780, 1075, 777), (780, 117, 325, 1075), (781, 1076, 508, 156), (876, 517, 1763, 1798), (1072, 472, 1617, 1846), (785, 1077, 507, 155), (277, 788, 1077, 785), (788, 114, 322, 1077), (40, 448, 1189, 1150), (278, 792, 1078, 789), (792, 113, 321, 1078), (793, 1079, 504, 152), (279, 796, 1079, 793), (796, 102, 310, 1079), (797, 1080, 503, 151), (280, 800, 1080, 797), (800, 110, 318, 1080), (801, 1081, 483, 131), (281, 804, 1081, 801), (804, 109, 317, 1081), (805, 1082, 500, 148), (282, 808, 1082, 805), (198, 656, 1274, 1232), (809, 1083, 499, 147), (283, 812, 1083, 809), (812, 106, 314, 1083), (376, 876, 1798, 1603), (280, 797, 1728, 1731), (816, 105, 313, 1084), (817, 1085, 496, 144), (285, 820, 1085, 817), (919, 323, 1125, 1296), (821, 1086, 495, 143), (286, 824, 1086, 821), (824, 90, 298, 1086), (945, 683, 1240, 1307), (287, 828, 1087, 825), (828, 89, 297, 1087), (135, 343, 1147, 1220), (288, 832, 1088, 829), (39, 447, 1187, 1148), (1284, 1285, 1541, 1540), (1274, 1318, 1574, 1530), (1237, 1317, 1573, 1493), (1317, 1164, 1420, 1573), (1281, 1234, 1490, 1537), (1123, 1316, 1572, 1379), (1241, 1242, 1498, 1497), (1316, 1237, 1493, 1572), (1238, 1315, 1571, 1494), (1315, 1106, 1362, 1571), (1232, 1274, 1530, 1488), (1164, 1314, 1570, 1420), (1314, 1238, 1494, 1570), (1234, 1233, 1489, 1490), (1275, 1313, 1569, 1531), (1231, 1232, 1488, 1487), (1313, 1263, 1519, 1569), (1229, 1230, 1486, 1485), (1227, 1228, 1484, 1483), (1259, 1312, 1568, 1515), (1225, 1226, 1482, 1481), (1312, 1275, 1531, 1568), (1223, 1224, 1480, 1479), (1221, 1222, 1478, 1477), (1219, 1220, 1476, 1475), (1239, 1311, 1567, 1495), (1217, 1218, 1474, 1473), (1311, 1163, 1419, 1567), (1215, 1216, 1472, 1471), (1276, 1310, 1566, 1532), (1254, 1344, 1600, 1510), (1213, 1214, 1470, 1469), (1344, 1284, 1540, 1600), (1211, 1212, 1468, 1467), (1209, 1210, 1466, 1465), (1310, 1239, 1495, 1566), (1343, 1105, 1361, 1599), (1207, 1208, 1464, 1463), (1263, 1309, 1565, 1519), (1253, 1343, 1599, 1509), (1205, 1206, 1462, 1461), (1309, 1276, 1532, 1565), (1203, 1204, 1460, 1459), (1201, 1202, 1458, 1457), (1342, 1283, 1539, 1598), (1199, 1200, 1456, 1455), (1240, 1308, 1564, 1496), (1256, 1342, 1598, 1512), (1197, 1198, 1454, 1453), (1308, 1123, 1379, 1564), (1195, 1196, 1452, 1451), (1341, 1282, 1538, 1597), (1193, 1194, 1450, 1449), (1094, 1229, 1485, 1350), (1163, 1307, 1563, 1419), (1258, 1341, 1597, 1514), (1191, 1192, 1448, 1447), (1092, 1227, 1483, 1348), (1307, 1240, 1496, 1563), (1340, 1124, 1380, 1596), (1189, 1190, 1446, 1445), (1090, 1225, 1481, 1346), (1277, 1306, 1562, 1533), (1250, 1340, 1596, 1506), (1187, 1188, 1444, 1443), (1096, 1223, 1479, 1352), (1306, 1262, 1518, 1562), (1185, 1186, 1442, 1441), (1104, 1221, 1477, 1360), (1339, 1126, 1382, 1595), (1183, 1184, 1440, 1439), (1102, 1219, 1475, 1358), (1255, 1305, 1561, 1511), (1249, 1339, 1595, 1505), (1181, 1182, 1438, 1437), (1100, 1217, 1473, 1356), (1305, 1277, 1533, 1561), (1179, 1180, 1436, 1435), (1098, 1215, 1471, 1354), (1177, 1178, 1434, 1433), (1122, 1213, 1469, 1378), (1278, 1304, 1560, 1534), (1338, 1280, 1536, 1594), (1175, 1176, 1432, 1431), (1120, 1211, 1467, 1376), (1304, 1259, 1515, 1560), (1260, 1338, 1594, 1516), (1173, 1174, 1430, 1429), (1118, 1209, 1465, 1374), (1171, 1172, 1428, 1427), (1116, 1207, 1463, 1372), (1262, 1303, 1559, 1518), (1337, 1279, 1535, 1593), (1169, 1170, 1426, 1425), (1114, 1205, 1461, 1370), (1303, 1278, 1534, 1559), (1261, 1337, 1593, 1517), (1167, 1168, 1424, 1423), (1112, 1203, 1459, 1368), (1336, 1159, 1415, 1592), (1110, 1201, 1457, 1366), (1302, 1241, 1497, 1558), (1248, 1336, 1592, 1504), (1108, 1199, 1455, 1364), (1158, 1197, 1453, 1414), (1243, 1302, 1558, 1499), (1335, 1161, 1417, 1591), (1156, 1195, 1451, 1412), (1244, 1335, 1591, 1500), (1154, 1193, 1449, 1410), (1152, 1191, 1447, 1408), (1125, 1301, 1557, 1381), (1150, 1189, 1445, 1406), (1301, 1243, 1499, 1557), (1334, 1272, 1528, 1590), (1148, 1187, 1443, 1404), (1300, 1244, 1500, 1556), (1233, 1334, 1590, 1489), (1157, 1158, 1414, 1413), (1146, 1185, 1441, 1402), (1155, 1156, 1412, 1411), (1144, 1183, 1439, 1400), (1245, 1300, 1556, 1501), (1333, 1268, 1524, 1589), (1153, 1154, 1410, 1409), (1142, 1181, 1437, 1398), (1265, 1333, 1589, 1521), (1151, 1152, 1408, 1407), (958, 403, 1164, 1317), (83, 291, 1093, 1172), (667, 958, 1317, 1237), (84, 292, 1095, 1174), (85, 293, 1097, 1176), (512, 1073, 1338, 1260), (616, 995, 1326, 1268), (86, 294, 1099, 1178), (1073, 772, 1280, 1338), (995, 500, 1258, 1326), (87, 295, 1101, 1180), (88, 296, 1103, 1182), (580, 1022, 1329, 1267), (1022, 512, 1260, 1329), (93, 301, 1107, 1184), (94, 302, 1109, 1186), (95, 303, 1111, 1188), (777, 1075, 1339, 1249), (96, 304, 1113, 1190), (1075, 325, 1126, 1339), (97, 305, 1115, 1192), (433, 81, 1168, 1167), (98, 306, 1117, 1194), (329, 25, 1128, 1127), (434, 82, 1170, 1169), (99, 307, 1119, 1196), (330, 26, 1130, 1129), (435, 83, 1172, 1171), (100, 308, 1121, 1198), (331, 27, 1132, 1131), (436, 84, 1174, 1173), (332, 28, 1134, 1133), (576, 1025, 1330, 1266), (437, 85, 1176, 1175), (333, 29, 1136, 1135), (1025, 580, 1267, 1330), (438, 86, 1178, 1177), (334, 30, 1138, 1137), (439, 87, 1180, 1179), (832, 833, 1285, 1284), (335, 31, 1140, 1139), (440, 88, 1182, 1181), (833, 576, 1266, 1285), (336, 32, 1142, 1141), (789, 1078, 1340, 1250), (974, 642, 1270, 1322), (1078, 321, 1124, 1340), (554, 974, 1322, 1264), (938, 690, 1278, 1303), (445, 93, 1184, 1183), (341, 37, 1144, 1143), (538, 938, 1303, 1262), (550, 198, 1232, 1231), (446, 94, 1186, 1185), (656, 965, 1318, 1274), (342, 38, 1146, 1145), (585, 1027, 1331, 1235), (760, 887, 1293, 1279), (447, 95, 1188, 1187), (975, 494, 1255, 1323), (343, 39, 1148, 1147), (1027, 429, 1166, 1331), (887, 496, 1256, 1293), (200, 552, 1233, 1234), (448, 96, 1190, 1189), (642, 975, 1323, 1270), (965, 654, 1273, 1318), (344, 40, 1150, 1149), (939, 502, 1259, 1304), (449, 97, 1192, 1191), (429, 835, 1286, 1166), (345, 41, 1152, 1151), (690, 939, 1304, 1278), (450, 98, 1194, 1193), (835, 829, 1254, 1286), (346, 42, 1154, 1153), (451, 99, 1196, 1195), (347, 43, 1156, 1155), (452, 100, 1198, 1197), (966, 498, 1257, 1319), (348, 44, 1158, 1157), (654, 966, 1319, 1273), (977, 638, 1269, 1324), (25, 433, 1167, 1128), (498, 977, 1324, 1257), (121, 329, 1127, 1200), (500, 1082, 1341, 1258), (941, 686, 1277, 1305), (26, 434, 1169, 1130), (122, 330, 1129, 1202), (1082, 808, 1282, 1341), (494, 941, 1305, 1255), (27, 435, 1171, 1132), (652, 968, 1320, 1272), (123, 331, 1131, 1204), (597, 1030, 1332, 1236), (28, 436, 1173, 1134), (978, 554, 1264, 1325), (124, 332, 1133, 1206), (1030, 425, 1165, 1332), (29, 437, 1175, 1136), (638, 978, 1325, 1269), (968, 650, 1271, 1320), (125, 333, 1135, 1208), (942, 538, 1262, 1306), (30, 438, 1177, 1138), (425, 838, 1287, 1165), (126, 334, 1137, 1210), (686, 942, 1306, 1277), (31, 439, 1179, 1140), (838, 825, 1253, 1287), (127, 335, 1139, 1212), (705, 1057, 1335, 1244), (32, 440, 1181, 1142), (128, 336, 1141, 1214), (1057, 389, 1161, 1335), (791, 865, 1290, 1251), (969, 550, 1231, 1321), (650, 969, 1321, 1271), (865, 789, 1250, 1290), (918, 719, 1247, 1295), (387, 918, 1295, 1160), (37, 445, 1183, 1144), (133, 341, 1143, 1216), (496, 1085, 1342, 1256), (38, 446, 1185, 1146), (134, 342, 1145, 1218), (1085, 820, 1283, 1342), (1600, 1349, 1350, 1485), (1599, 1361, 1360, 1477), (1598, 1357, 1358, 1512), (1597, 1375, 1376, 1514), (1596, 1380, 1370, 1461), (1595, 1382, 1378, 1469), (1594, 1367, 1368, 1516), (1593, 1403, 1404, 1517), (1592, 1415, 1398, 1437), (1591, 1417, 1390, 1429), (1590, 1411, 1412, 1489), (1589, 1395, 1396, 1521), (1588, 1421, 1406, 1445), (1587, 1422, 1414, 1453), (1586, 1387, 1388, 1522), (1585, 1459, 1460, 1523), (1584, 1491, 1454, 1377), (1583, 1492, 1446, 1369), (1582, 1467, 1468, 1524), (1576, 1483, 1484, 1528), (1574, 1487, 1488, 1530), (1558, 1497, 1498, 1418), (1556, 1500, 1430, 1351), (1550, 1504, 1438, 1359), (1549, 1475, 1476, 1535), (1548, 1443, 1444, 1536), (1547, 1505, 1470, 1397), (1546, 1506, 1462, 1389), (1545, 1451, 1452, 1538), (1544, 1435, 1436, 1539), (1543, 1509, 1478, 1405), (1542, 1510, 1486, 1413), (1541, 1427, 1428, 1540), (1522, 1388, 1427, 1541), (1422, 1542, 1413, 1414), (1421, 1543, 1405, 1406), (1521, 1396, 1435, 1544), (1490, 1489, 1545, 1537), (1489, 1412, 1451, 1545), (1417, 1546, 1389, 1390), (1508, 1507, 1546, 1417), (1415, 1547, 1397, 1398), (1517, 1404, 1443, 1548), (1512, 1358, 1475, 1549), (1361, 1550, 1359, 1360), (1391, 1551, 1503, 1464), (1392, 1416, 1551, 1391), (1463, 1552, 1381, 1372), (1464, 1503, 1552, 1463), (1353, 1553, 1502, 1432), (1354, 1362, 1553, 1353), (1431, 1554, 1416, 1392), (1432, 1502, 1554, 1431), (1407, 1555, 1501, 1480), (1408, 1418, 1555, 1407), (1479, 1556, 1351, 1352), (1480, 1501, 1556, 1479), (1371, 1557, 1499, 1448), (1372, 1381, 1557, 1371), (1447, 1558, 1418, 1408), (1448, 1499, 1558, 1447), (1466, 1393, 1559, 1534), (1393, 1394, 1518, 1559), (1374, 1465, 1560, 1515), (1465, 1466, 1534, 1560), (1434, 1355, 1561, 1533), (1355, 1356, 1511, 1561), (1394, 1433, 1562, 1518), (1433, 1434, 1533, 1562), (1383, 1563, 1496, 1456), (1384, 1419, 1563, 1383), (1455, 1564, 1379, 1364), (1456, 1496, 1564, 1455), (1482, 1409, 1565, 1532), (1409, 1410, 1519, 1565), (1345, 1566, 1495, 1424), (1346, 1481, 1566, 1345), (1481, 1482, 1532, 1566), (1423, 1567, 1419, 1384), (1424, 1495, 1567, 1423), (1450, 1373, 1568, 1531), (1373, 1374, 1515, 1568), (1410, 1449, 1569, 1519), (1449, 1450, 1531, 1569), (1399, 1570, 1494, 1472), (1400, 1420, 1570, 1399), (1471, 1571, 1362, 1354), (1472, 1494, 1571, 1471), (1363, 1572, 1493, 1440), (1364, 1379, 1572, 1363), (1439, 1573, 1420, 1400), (1440, 1493, 1573, 1439), (1458, 1385, 1574, 1529), (1385, 1386, 1487, 1574), (1366, 1457, 1575, 1513), (1457, 1458, 1529, 1575), (1426, 1347, 1576, 1527), (1347, 1348, 1483, 1576), (1386, 1425, 1577, 1487), (1425, 1426, 1527, 1577), (1474, 1401, 1578, 1526), (1401, 1402, 1520, 1578), (1356, 1473, 1579, 1511), (1473, 1474, 1526, 1579), (1442, 1365, 1580, 1525), (1365, 1366, 1513, 1580), (1402, 1441, 1581, 1520), (1441, 1442, 1525, 1581), (1514, 1376, 1467, 1582), (1380, 1583, 1369, 1370), (1382, 1584, 1377, 1378), (1516, 1368, 1459, 1585), (1523, 1460, 1387, 1586), (1491, 1587, 1453, 1454), (1492, 1588, 1445, 1446), (1524, 1468, 1395, 1589), (1528, 1484, 1411, 1590), (1500, 1591, 1429, 1430), (1504, 1592, 1437, 1438), (1535, 1476, 1403, 1593), (1536, 1444, 1367, 1594), (1505, 1595, 1469, 1470), (1506, 1596, 1461, 1462), (1538, 1452, 1375, 1597), (1539, 1436, 1357, 1598), (1509, 1599, 1477, 1478), (1510, 1600, 1485, 1486), (1540, 1428, 1349, 1600), (1285, 1266, 1522, 1541), (1318, 1273, 1529, 1574), (1252, 1251, 1507, 1508), (1166, 1286, 1542, 1422), (1319, 1257, 1513, 1575), (1286, 1254, 1510, 1542), (1273, 1319, 1575, 1529), (1168, 1089, 1345, 1424), (1272, 1320, 1576, 1528), (1165, 1287, 1543, 1421), (1170, 1091, 1347, 1426), (1287, 1253, 1509, 1543), (1172, 1093, 1349, 1428), (1320, 1271, 1527, 1576), (1283, 1288, 1544, 1539), (1174, 1095, 1351, 1430), (1288, 1265, 1521, 1544), (1176, 1097, 1353, 1432), (1178, 1099, 1355, 1434), (1321, 1231, 1487, 1577), (1282, 1289, 1545, 1538), (1180, 1101, 1357, 1436), (1089, 1090, 1346, 1345), (1271, 1321, 1577, 1527), (1182, 1103, 1359, 1438), (1091, 1092, 1348, 1347), (1289, 1281, 1537, 1545), (1184, 1107, 1363, 1440), (1093, 1094, 1350, 1349), (1322, 1270, 1526, 1578), (1186, 1109, 1365, 1442), (1095, 1096, 1352, 1351), (1264, 1322, 1578, 1520), (1188, 1111, 1367, 1444), (1097, 1098, 1354, 1353), (1251, 1290, 1546, 1507), (1190, 1113, 1369, 1446), (1099, 1100, 1356, 1355), (1323, 1255, 1511, 1579), (1192, 1115, 1371, 1448), (1101, 1102, 1358, 1357), (1270, 1323, 1579, 1526), (1290, 1250, 1506, 1546), (1194, 1117, 1373, 1450), (1103, 1104, 1360, 1359), (1196, 1119, 1375, 1452), (1324, 1269, 1525, 1580), (1159, 1291, 1547, 1415), (1198, 1121, 1377, 1454), (1257, 1324, 1580, 1513), (1291, 1249, 1505, 1547), (1200, 1127, 1383, 1456), (1107, 1108, 1364, 1363), (1280, 1292, 1548, 1536), (1202, 1129, 1385, 1458), (1109, 1110, 1366, 1365), (1325, 1264, 1520, 1581), (1292, 1261, 1517, 1548), (1204, 1131, 1387, 1460), (1111, 1112, 1368, 1367), (1269, 1325, 1581, 1525), (1206, 1133, 1389, 1462), (1113, 1114, 1370, 1369), (1268, 1326, 1582, 1524), (1279, 1293, 1549, 1535), (1208, 1135, 1391, 1464), (1115, 1116, 1372, 1371), (1326, 1258, 1514, 1582), (1293, 1256, 1512, 1549), (1210, 1137, 1393, 1466), (1117, 1118, 1374, 1373), (1212, 1139, 1395, 1468), (1119, 1120, 1376, 1375), (1214, 1141, 1397, 1470), (1121, 1122, 1378, 1377), (1124, 1327, 1583, 1380), (1105, 1294, 1550, 1361), (1216, 1143, 1399, 1472), (1327, 1236, 1492, 1583), (1294, 1248, 1504, 1550), (1218, 1145, 1401, 1474), (1295, 1247, 1503, 1551), (1220, 1147, 1403, 1476), (1126, 1328, 1584, 1382), (1160, 1295, 1551, 1416), (1222, 1149, 1405, 1478), (1328, 1235, 1491, 1584), (1224, 1151, 1407, 1480), (1127, 1128, 1384, 1383), (1267, 1329, 1585, 1523), (1296, 1125, 1381, 1552), (1226, 1153, 1409, 1482), (1129, 1130, 1386, 1385), (1329, 1260, 1516, 1585), (1247, 1296, 1552, 1503), (1228, 1155, 1411, 1484), (1131, 1132, 1388, 1387), (1230, 1157, 1413, 1486), (1133, 1134, 1390, 1389), (1266, 1330, 1586, 1522), (1297, 1246, 1502, 1553), (1161, 1252, 1508, 1417), (1135, 1136, 1392, 1391), (1330, 1267, 1523, 1586), (1106, 1297, 1553, 1362), (1242, 1162, 1418, 1498), (1137, 1138, 1394, 1393), (1128, 1167, 1423, 1384), (1139, 1140, 1396, 1395), (1298, 1160, 1416, 1554), (1130, 1169, 1425, 1386), (1141, 1142, 1398, 1397), (1235, 1331, 1587, 1491), (1246, 1298, 1554, 1502), (1132, 1171, 1427, 1388), (1143, 1144, 1400, 1399), (1331, 1166, 1422, 1587), (1134, 1173, 1429, 1390), (1145, 1146, 1402, 1401), (1299, 1245, 1501, 1555), (1136, 1175, 1431, 1392), (1147, 1148, 1404, 1403), (1236, 1332, 1588, 1492), (1162, 1299, 1555, 1418), (1138, 1177, 1433, 1394), (1149, 1150, 1406, 1405), (1332, 1165, 1421, 1588), (1140, 1179, 1435, 1396), (1836, 1604, 1605, 1764), (1828, 1650, 1651, 1606), (1827, 1637, 1638, 1769), (1824, 1661, 1662, 1663), (1822, 1665, 1666, 1667), (1821, 1631, 1632, 1668), (1820, 1670, 1671, 1672), (1818, 1674, 1675, 1676), (1817, 1629, 1630, 1677), (1816, 1678, 1679, 1761), (1815, 1680, 1681, 1770), (1814, 1682, 1683, 1684), (1813, 1627, 1628, 1685), (1812, 1686, 1687, 1760), (1811, 1688, 1689, 1771), (1809, 1690, 1691, 1773), (1808, 1693, 1694, 1759), (1807, 1695, 1696, 1774), (1805, 1697, 1698, 1776), (1795, 1722, 1723, 1782), (1794, 1724, 1725, 1726), (1793, 1611, 1612, 1727), (1792, 1728, 1729, 1755), (1791, 1730, 1731, 1783), (1790, 1615, 1616, 1732), (1789, 1733, 1734, 1750), (1788, 1735, 1736, 1784), (1787, 1737, 1738, 1739), (1742, 1785, 1744, 1743), (1634, 1633, 1785, 1742), (1737, 1786, 1740, 1738), (1629, 1787, 1739, 1630), (1761, 1679, 1735, 1788), (1784, 1736, 1733, 1789), (1730, 1790, 1732, 1731), (1783, 1731, 1728, 1792), (1724, 1793, 1727, 1725), (1627, 1794, 1726, 1628), (1760, 1687, 1722, 1795), (1782, 1723, 1781, 1796), (1719, 1718, 1797, 1758), (1718, 1721, 1780, 1797), (1602, 1603, 1798, 1763), (1715, 1799, 1717, 1716), (1624, 1623, 1799, 1715), (1711, 1800, 1713, 1712), (1614, 1613, 1800, 1711), (1626, 1625, 1801, 1779), (1625, 1602, 1763, 1801), (1601, 1802, 1603, 1602), (1709, 1708, 1802, 1601), (1705, 1704, 1803, 1749), (1704, 1707, 1778, 1803), (1701, 1700, 1804, 1757), (1700, 1703, 1777, 1804), (1759, 1694, 1697, 1805), (1776, 1698, 1775, 1806), (1748, 1747, 1695, 1807), (1774, 1696, 1693, 1808), (1754, 1753, 1690, 1809), (1773, 1691, 1772, 1810), (1750, 1734, 1688, 1811), (1771, 1689, 1686, 1812), (1682, 1813, 1685, 1683), (1615, 1814, 1684, 1616), (1755, 1729, 1680, 1815), (1770, 1681, 1678, 1816), (1674, 1817, 1677, 1675), (1611, 1818, 1676, 1612), (1670, 1819, 1673, 1671), (1607, 1820, 1672, 1608), (1665, 1821, 1668, 1666), (1619, 1822, 1667, 1620), (1661, 1823, 1664, 1662), (1631, 1824, 1663, 1632), (1657, 1825, 1659, 1658), (1636, 1635, 1825, 1657), (1653, 1826, 1655, 1654), (1764, 1605, 1637, 1827), (1604, 1828, 1606, 1605), (1768, 1649, 1767, 1829), (1645, 1644, 1830, 1762), (1644, 1647, 1766, 1830), (1639, 1831, 1643, 1640), (1618, 1617, 1831, 1639), (1642, 1641, 1832, 1756), (1641, 1640, 1765, 1832), (1640, 1643, 1833, 1765), (1647, 1646, 1834, 1766), (1646, 1705, 1749, 1834), (1649, 1648, 1835, 1767), (1648, 1645, 1762, 1835), (1652, 1837, 1635, 1636), (1654, 1655, 1837, 1652), (1656, 1838, 1613, 1614), (1658, 1659, 1838, 1656), (1660, 1839, 1633, 1634), (1662, 1664, 1839, 1660), (1669, 1840, 1609, 1610), (1671, 1673, 1840, 1669), (1691, 1692, 1841, 1772), (1692, 1751, 1752, 1841), (1698, 1699, 1842, 1775), (1699, 1719, 1758, 1842), (1703, 1702, 1843, 1777), (1702, 1642, 1756, 1843), (1707, 1706, 1844, 1778), (1706, 1701, 1757, 1844), (1710, 1845, 1623, 1624), (1712, 1713, 1845, 1710), (1714, 1846, 1617, 1618), (1716, 1717, 1846, 1714), (1721, 1720, 1847, 1780), (1720, 1745, 1746, 1847), (1741, 1848, 1621, 1622), (1743, 1744, 1848, 1741), (216, 424, 1606, 1651), (913, 727, 1774, 1808), (633, 239, 1671, 1669), (163, 761, 1710, 1624), (537, 861, 1794, 1627), (739, 265, 1707, 1704), (271, 762, 1711, 1712), (239, 635, 1672, 1671), (861, 794, 1724, 1794), (740, 170, 1701, 1706), (120, 765, 1714, 1618), (661, 196, 1679, 1678), (1084, 484, 1621, 1848), (567, 1032, 1836, 1764), (272, 766, 1715, 1716), (980, 636, 1673, 1819), (662, 246, 1681, 1680), (816, 1084, 1848, 1744), (723, 915, 1809, 1773), (422, 1006, 1828, 1604), (915, 351, 1754, 1809), (634, 980, 1819, 1670), (1032, 422, 1604, 1836), (1006, 601, 1650, 1828), (916, 723, 1773, 1810), (442, 981, 1820, 1607), (981, 634, 1670, 1820), (890, 754, 1779, 1801), (565, 213, 1638, 1637), (721, 916, 1810, 1772), (242, 647, 1676, 1675), (517, 890, 1801, 1763), (201, 648, 1677, 1630), (754, 167, 1626, 1779), (1035, 563, 1635, 1837), (620, 1035, 1837, 1655), (1061, 721, 1772, 1841), (630, 983, 1821, 1665), (349, 1061, 1841, 1752), (983, 558, 1631, 1821), (1036, 456, 1613, 1838), (624, 1036, 1838, 1659), (173, 783, 1718, 1719), (787, 867, 1795, 1782), (761, 271, 1712, 1710), (276, 784, 1720, 1721), (482, 984, 1822, 1619), (867, 388, 1760, 1795), (762, 104, 1614, 1711), (984, 630, 1665, 1822), (1037, 560, 1633, 1839), (786, 277, 1723, 1722), (628, 1037, 1839, 1664), (1063, 729, 1775, 1842), (765, 272, 1716, 1714), (246, 661, 1678, 1681), (381, 1063, 1842, 1758), (868, 787, 1782, 1796), (141, 349, 1752, 1751), (766, 163, 1624, 1715), (151, 662, 1680, 1729), (986, 628, 1664, 1823), (226, 582, 1639, 1640), (785, 868, 1796, 1781), (351, 143, 1753, 1754), (66, 374, 1601, 1602), (1012, 595, 1768, 1829), (157, 583, 1641, 1642), (1064, 733, 1777, 1843), (626, 986, 1823, 1661), (365, 1064, 1843, 1756), (593, 1012, 1829, 1767), (1039, 444, 1609, 1840), (130, 482, 1619, 1620), (636, 1039, 1840, 1673), (795, 185, 1628, 1726), (1065, 737, 1778, 1844), (796, 279, 1725, 1727), (558, 987, 1824, 1631), (78, 565, 1637, 1605), (378, 1065, 1844, 1757), (484, 132, 1622, 1621), (797, 151, 1729, 1728), (987, 626, 1661, 1824), (695, 110, 1616, 1684), (218, 591, 1644, 1645), (845, 816, 1744, 1785), (800, 280, 1731, 1732), (696, 254, 1683, 1685), (228, 592, 1646, 1647), (560, 845, 1785, 1633), (801, 131, 1734, 1733), (871, 381, 1758, 1797), (802, 281, 1736, 1735), (989, 624, 1659, 1825), (781, 871, 1797, 1780), (563, 989, 1825, 1635), (711, 924, 1811, 1771), (898, 376, 1603, 1802), (1015, 426, 1762, 1830), (924, 339, 1750, 1811), (747, 898, 1802, 1708), (229, 596, 1648, 1649), (589, 1015, 1830, 1766), (783, 276, 1721, 1718), (784, 101, 1745, 1720), (388, 925, 1812, 1760), (277, 785, 1781, 1723), (925, 711, 1771, 1812), (180, 786, 1722, 1687), (601, 216, 1651, 1650), (811, 201, 1630, 1739), (848, 812, 1740, 1786), (812, 283, 1738, 1740), (132, 813, 1741, 1622), (709, 180, 1687, 1686), (582, 120, 1618, 1639), (810, 848, 1786, 1737), (374, 166, 1709, 1601), (284, 814, 1742, 1743), (992, 620, 1655, 1826), (710, 258, 1689, 1688), (583, 226, 1640, 1641), (618, 992, 1826, 1653), (1071, 515, 1623, 1845), (553, 849, 1787, 1629), (1019, 584, 1643, 1831), (279, 795, 1726, 1725), (764, 1071, 1845, 1713), (849, 810, 1737, 1787), (472, 1019, 1831, 1617), (102, 796, 1727, 1612)])
me_plane_001.polygons.foreach_set('material_index', [0, 0, 4, 0, 2, 2, 0, 2, 2, 2, 0, 2, 2, 0, 2, 0, 0, 0, 0, 2, 4, 2, 0, 0, 0, 2, 3, 4, 0, 0, 2, 0, 0, 0, 2, 0, 0, 0, 0, 0, 0, 0, 2, 0, 0, 0, 2, 0, 0, 4, 3, 2, 0, 0, 0, 3, 3, 3, 0, 0, 0, 0, 0, 0, 0, 0, 0, 0, 2, 0, 0, 0, 0, 0, 2, 2, 0, 2, 2, 0, 0, 0, 2, 2, 2, 2, 2, 2, 2, 2, 2, 0, 0, 0, 2, 2, 0, 2, 2, 0, 3, 0, 2, 3, 3, 2, 4, 0, 4, 0, 0, 0, 0, 0, 0, 2, 0, 4, 0, 0, 0, 0, 0, 0, 2, 2, 0, 2, 0, 2, 0, 0, 0, 0, 0, 0, 0, 0, 0, 0, 0, 0, 0, 0, 0, 0, 0, 0, 0, 0, 0, 2, 2, 3, 0, 2, 2, 0, 0, 0, 0, 0, 0, 4, 3, 2, 0, 0, 0, 0, 0, 0, 4, 3, 4, 0, 0, 3, 2, 2, 3, 0, 2, 2, 0, 2, 2, 0, 0, 0, 3, 3, 2, 4, 4, 4, 2, 3, 3, 0, 0, 0, 2, 2, 0, 2, 2, 0, 0, 0, 0, 2, 3, 2, 0, 0, 0, 2, 3, 3, 2, 3, 2, 0, 0, 0, 2, 0, 0, 2, 2, 0, 4, 2, 2, 0, 0, 0, 2, 0, 2, 3, 3, 2, 0, 0, 0, 4, 4, 4, 0, 0, 0, 0, 0, 0, 0, 0, 0, 0, 0, 0, 0, 0, 0, 0, 0, 0, 0, 0, 0, 0, 0, 0, 4, 4, 4, 4, 4, 4, 4, 4, 4, 0, 0, 0, 0, 0, 0, 0, 0, 0, 2, 3, 2, 3, 3, 3, 3, 3, 3, 0, 0, 0, 2, 0, 0, 2, 2, 2, 0, 0, 0, 0, 0, 0, 0, 0, 0, 2, 2, 2, 0, 0, 0, 0, 0, 2, 2, 0, 0, 0, 0, 0, 0, 0, 3, 0, 0, 0, 0, 0, 0, 2, 2, 2, 0, 0, 0, 0, 0, 0, 0, 0, 0, 2, 2, 2, 0, 0, 4, 0, 0, 3, 3, 3, 3, 3, 3, 3, 2, 0, 0, 0, 0, 0, 0, 0, 0, 0, 0, 0, 2, 2, 2, 3, 0, 3, 2, 2, 2, 0, 0, 0, 0, 0, 0, 0, 0, 0, 4, 0, 0, 2, 2, 2, 2, 2, 2, 2, 2, 0, 2, 2, 2, 2, 2, 2, 0, 0, 0, 0, 0, 0, 0, 0, 0, 3, 0, 0, 3, 3, 3, 2, 2, 2, 4, 4, 4, 4, 4, 4, 4, 4, 4, 2, 2, 2, 3, 3, 3, 2, 0, 3, 0, 0, 0, 0, 0, 0, 0, 0, 0, 2, 2, 2, 2, 2, 2, 0, 0, 0, 2, 2, 2, 2, 2, 2, 0, 2, 0, 3, 3, 3, 2, 2, 0, 2, 2, 4, 3, 3, 3, 2, 2, 3, 2, 2, 2, 4, 4, 4, 4, 4, 0, 4, 4, 0, 0, 0, 0, 0, 0, 0, 0, 0, 0, 0, 0, 0, 0, 0, 0, 0, 0, 0, 2, 2, 2, 0, 0, 4, 0, 0, 0, 0, 0, 0, 0, 0, 0, 0, 0, 0, 0, 0, 0, 0, 0, 0, 0, 0, 0, 2, 2, 2, 0, 0, 2, 0, 0, 2, 0, 0, 0, 4, 0, 0, 2, 2, 2, 0, 0, 0, 0, 0, 0, 0, 0, 0, 0, 0, 0, 0, 0, 0, 0, 0, 0, 0, 0, 0, 0, 0, 0, 0, 0, 0, 0, 0, 0, 0, 0, 0, 0, 0, 0, 0, 0, 0, 0, 0, 0, 0, 0, 0, 0, 0, 0, 0, 0, 0, 0, 0, 0, 0, 0, 0, 0, 0, 0, 0, 0, 0, 2, 2, 2, 0, 0, 0, 0, 0, 0, 2, 0, 0, 2, 0, 0, 2, 2, 2, 0, 0, 0, 0, 0, 0, 0, 0, 0, 0, 0, 0, 0, 0, 0, 0, 0, 0, 2, 0, 0, 3, 0, 0, 2, 2, 2, 0, 0, 0, 0, 0, 0, 0, 0, 0, 0, 0, 0, 0, 0, 0, 0, 0, 0, 0, 4, 4, 2, 4, 4, 4, 4, 4, 0, 2, 2, 0, 2, 2, 3, 3, 3, 2, 2, 2, 3, 2, 2, 3, 3, 3, 2, 3, 0, 2, 2, 2, 2, 2, 2, 3, 2, 0, 2, 2, 2, 2, 2, 2, 0, 0, 0, 0, 0, 0, 0, 0, 0, 3, 3, 0, 2, 2, 2, 2, 2, 2, 2, 2, 2, 2, 2, 2, 2, 2, 2, 2, 2, 2, 2, 2, 2, 2, 3, 3, 0, 0, 0, 0, 0, 0, 0, 0, 0, 2, 2, 2, 2, 2, 2, 0, 2, 3, 2, 2, 2, 2, 2, 2, 0, 0, 3, 0, 0, 0, 0, 0, 0, 0, 0, 0, 2, 3, 0, 2, 2, 2, 0, 3, 3, 0, 0, 0, 0, 0, 0, 0, 0, 0, 0, 0, 0, 0, 2, 0, 0, 0, 0, 0, 3, 4, 0, 2, 0, 0, 0, 0, 3, 3, 3, 3, 3, 3, 3, 3, 3, 0, 0, 0, 3, 2, 0, 0, 3, 0, 0, 4, 2, 3, 3, 3, 0, 2, 4, 0, 0, 0, 0, 0, 0, 2, 2, 2, 0, 0, 0, 0, 0, 0, 2, 2, 0, 2, 2, 2, 0, 0, 0, 0, 0, 0, 0, 0, 0, 0, 0, 0, 0, 0, 0, 0, 0, 0, 0, 0, 0, 2, 2, 2, 0, 2, 2, 0, 0, 0, 0, 0, 0, 2, 2, 2, 0, 0, 0, 0, 0, 0, 4, 2, 2, 3, 3, 3, 2, 4, 2, 0, 2, 2, 0, 2, 2, 0, 0, 0, 2, 2, 2, 4, 4, 4, 2, 2, 2, 0, 0, 0, 2, 0, 0, 2, 2, 0, 0, 0, 0, 2, 2, 2, 0, 0, 0, 2, 3, 0, 2, 2, 2, 0, 0, 0, 2, 2, 2, 2, 2, 2, 2, 2, 2, 0, 0, 0, 2, 2, 2, 3, 2, 2, 0, 0, 0, 4, 4, 4, 0, 0, 0, 0, 0, 0, 0, 0, 0, 0, 0, 0, 0, 0, 0, 0, 0, 0, 0, 0, 0, 0, 0, 0, 0, 0, 0, 0, 0, 0, 0, 0, 0, 0, 0, 0, 0, 0, 0, 0, 0, 0, 0, 0, 0, 0, 0, 0, 0, 0, 0, 0, 0, 0, 0, 0, 0, 0, 0, 0, 0, 0, 0, 0, 0, 0, 0, 0, 0, 0, 0, 0, 0, 0, 0, 0, 0, 0, 0, 0, 0, 0, 0, 0, 0, 0, 0, 0, 0, 0, 0, 0, 0, 0, 0, 0, 0, 0, 0, 0, 0, 0, 0, 0, 0, 0, 0, 0, 0, 0, 0, 0, 0, 0, 0, 0, 0, 0, 0, 0, 0, 0, 0, 0, 0, 0, 0, 0, 0, 0, 0, 0, 0, 0, 0, 0, 0, 0, 0, 0, 0, 0, 0, 0, 0, 0, 0, 0, 0, 0, 0, 0, 0, 0, 0, 0, 0, 0, 0, 0, 0, 0, 0, 0, 0, 0, 0, 0, 0, 0, 0, 0, 0, 0, 0, 0, 0, 0, 0, 0, 0, 0, 0, 0, 0, 0, 0, 0, 0, 0, 0, 0, 0, 0, 0, 0, 0, 0, 0, 0, 0, 0, 0, 0, 0, 0, 0, 0, 0, 0, 0, 0, 0, 0, 0, 0, 0, 0, 0, 0, 0, 0, 0, 0, 0, 0, 0, 0, 0, 0, 0, 0, 0, 0, 0, 0, 0, 0, 0, 0, 0, 0, 0, 0, 0, 0, 0, 0, 0, 0, 0, 0, 0, 0, 0, 0, 0, 0, 0, 0, 0, 0, 1, 1, 1, 1, 1, 1, 1, 1, 1, 1, 1, 1, 1, 1, 1, 1, 1, 1, 1, 1, 1, 1, 1, 1, 1, 1, 1, 1, 1, 1, 1, 1, 1, 1, 1, 1, 1, 1, 1, 1, 1, 1, 1, 1, 1, 1, 1, 1, 1, 1, 1, 1, 1, 1, 1, 1, 1, 1, 1, 1, 1, 1, 1, 1, 1, 1, 1, 1, 1, 1, 1, 1, 1, 1, 1, 1, 1, 1, 1, 1, 1, 1, 1, 1, 1, 1, 1, 1, 1, 1, 1, 1, 1, 1, 1, 1, 1, 1, 1, 1, 1, 1, 1, 1, 1, 1, 1, 1, 1, 1, 1, 1, 1, 1, 1, 1, 1, 1, 1, 1, 1, 1, 1, 1, 1, 1, 1, 1, 0, 0, 0, 0, 0, 0, 0, 0, 0, 0, 0, 0, 0, 0, 0, 0, 0, 0, 0, 0, 0, 0, 0, 0, 0, 0, 0, 0, 0, 0, 0, 0, 0, 0, 0, 0, 0, 0, 0, 0, 0, 0, 0, 0, 0, 0, 0, 0, 0, 0, 0, 0, 0, 0, 0, 0, 0, 0, 0, 0, 0, 0, 0, 0, 0, 0, 0, 0, 0, 0, 0, 0, 0, 0, 0, 0, 0, 0, 0, 0, 0, 0, 0, 0, 0, 0, 0, 0, 0, 0, 0, 0, 0, 0, 0, 0, 0, 0, 0, 0, 0, 0, 0, 0, 0, 0, 0, 0, 0, 0, 0, 0, 0, 0, 0, 0, 0, 0, 0, 0, 0, 0, 0, 0, 0, 0, 0, 0, 1, 1, 1, 1, 1, 1, 1, 1, 1, 1, 1, 1, 1, 1, 1, 1, 1, 1, 1, 1, 1, 1, 1, 1, 1, 1, 1, 1, 1, 1, 1, 1, 1, 1, 1, 1, 1, 1, 1, 1, 1, 1, 1, 1, 1, 1, 1, 1, 1, 1, 1, 1, 1, 1, 1, 1, 1, 1, 1, 1, 1, 1, 1, 1, 1, 1, 1, 1, 1, 1, 1, 1, 1, 1, 1, 1, 1, 1, 1, 1, 1, 1, 1, 1, 1, 1, 1, 1, 1, 1, 1, 1, 1, 1, 1, 1, 1, 1, 1, 1, 1, 1, 1, 1, 1, 1, 1, 1, 1, 1, 1, 1, 1, 1, 1, 1, 4, 2, 4, 2, 0, 2, 2, 4, 0, 2, 2, 2, 2, 3, 2, 4, 2, 2, 4, 3, 4, 4, 3, 3, 4, 4, 4, 3, 4, 4, 2, 3, 2, 3, 0, 0, 4, 2, 4, 2, 0, 0, 3, 0, 2, 3, 2, 0, 2, 2, 2, 2, 2, 2, 2, 2, 2, 0, 4, 2, 2, 2, 2, 2, 4, 4, 2, 2, 0, 2, 0, 0, 4, 2, 4, 2, 0, 2, 2, 4, 0, 2, 2, 2, 2, 2, 2, 2, 2, 2, 2, 2, 2, 2, 0, 2, 0, 0, 3, 0, 0, 3, 2, 0, 3, 3, 0, 2, 0, 2, 3, 2, 0, 2, 3, 2, 2, 0, 4, 3, 0, 2, 2, 2, 0, 0, 0, 2, 0, 0, 0, 2])
me_plane_001.materials.append(mat_blue_land)
me_plane_001.materials.append(mat_top)
me_plane_001.materials.append(mat_green_land)
me_plane_001.materials.append(mat_redland)
me_plane_001.materials.append(mat_yellow_land)
me_plane_001.use_remesh_preserve_volume = False
me_plane_001.use_remesh_preserve_attributes = False
me_plane_001.use_mirror_vertex_groups = False
me_plane_001.update()

# ---- objects
ob_plane = bpy.data.objects.new('Plane', me_plane_001)

# ---- transforms, parenting, visibility, modifiers, constraints
ob_plane.location = (0.0, 0.0, 0.0)
ob_plane.scale = (8.003, 8.003, 8.003)
ob_plane.lineart.crease_threshold = 0.0

# ---- collection membership
col_collection_1.objects.link(ob_plane)

# ---- scene / render settings (as saved in the file)
scene.frame_start = 1; scene.frame_end = 250; scene.frame_set(1)
scene.render.engine = 'BLENDER_EEVEE_NEXT'
scene.render.resolution_percentage = 50
scene.render.dither_intensity = 0.0
scene.cycles.use_denoising = False
scene.cycles.samples = 10
scene.cycles.sampling_pattern = 'TABULATED_SOBOL'
scene.cycles.light_sampling_threshold = 0.0
scene.cycles.use_adaptive_sampling = False
scene.cycles.use_light_tree = False
scene.cycles.blur_glossy = 0.0
scene.cycles.pixel_filter_type = 'GAUSSIAN'
scene.cycles.sample_clamp_indirect = 0.0
scene.view_settings.view_transform = 'Standard'
bpy.context.view_layer.update()

# ---- added for rendering (the .blend has no active camera and no usable light): camera, sun
cam_auto = bpy.data.cameras.new('AutoCamera')
cam_auto.lens = 50.0
cam_auto.sensor_width = 36.0
cam_auto.clip_end = 1000.0
ob_auto_camera = bpy.data.objects.new('AutoCamera', cam_auto)
scene.collection.objects.link(ob_auto_camera)
ob_auto_camera.location = (20.9644, -25.1573, 17.2716)
ob_auto_camera.rotation_euler = (1.09748, -7.21219e-08, 0.694738)
scene.camera = ob_auto_camera
light_auto_sun = bpy.data.lights.new('AutoSun', 'SUN')
light_auto_sun.energy = 3.0
light_auto_sun.angle = 0.0523599
ob_auto_sun = bpy.data.objects.new('AutoSun', light_auto_sun)
scene.collection.objects.link(ob_auto_sun)
ob_auto_sun.rotation_euler = (0.872665, 0.174533, 0.523599)
bpy.context.view_layer.update()
